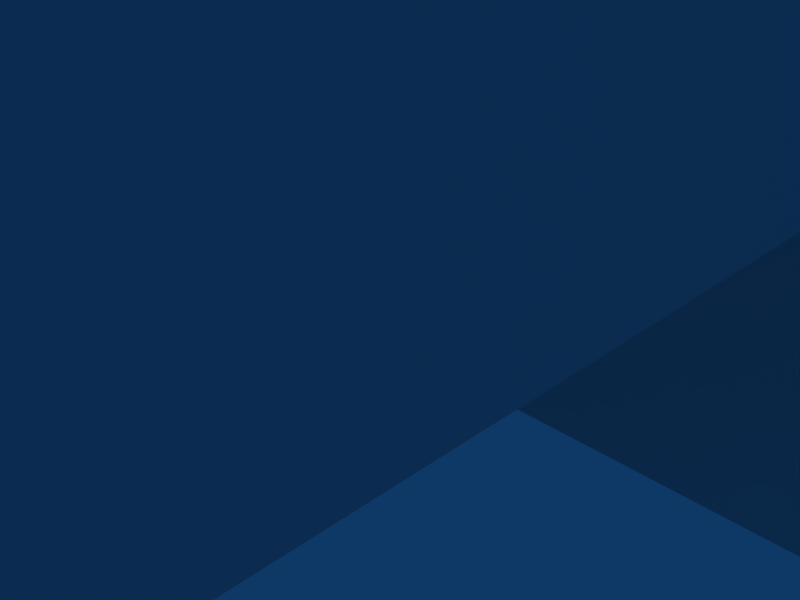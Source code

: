 # Source: vehiclefactory.blend  (saved by Blender 2.46.0; exported with 4.5.12 LTS)
import bpy
from mathutils import Matrix  # noqa: F401  (used for matrix-valued properties, if any)

bpy.ops.wm.read_factory_settings(use_empty=True)
scene = bpy.context.scene
scene.name = 'Scene'

# ---- collections
col_collection_1 = bpy.data.collections.new('Collection 1'); scene.collection.children.link(col_collection_1)

# ---- materials (node trees are filled in below, after node groups)
mat_material = bpy.data.materials.new('Material')
mat_material.alpha_threshold = 0.0
mat_material.roughness = 0.5
mat_material.line_color = (0.0, 0.0, 0.0, 1.0)

# ---- material node trees

# ---- world
world_world = bpy.data.worlds.new('World'); scene.world = world_world
world_world.color = (0.05656, 0.2208, 0.4)
world_world.use_sun_shadow = False
world_world.sun_shadow_jitter_overblur = 0.0
world_world.cycles.sampling_method = 'MANUAL'
world_world.cycles.sample_map_resolution = 256

# ---- cameras
cam_camera = bpy.data.cameras.new('Camera')
cam_camera.passepartout_alpha = 0.2
cam_camera.clip_end = 100.0
cam_camera.lens = 35.0
cam_camera.ortho_scale = 7.314
cam_camera.show_passepartout = False
cam_camera.show_safe_areas = True
cam_camera.dof.focus_distance = 0.0
cam_camera.dof.aperture_fstop = 128.0

# ---- lights
light_spot = bpy.data.lights.new('Spot', 'POINT')
light_spot.transmission_factor = 0.0
light_spot.cutoff_distance = 30.0
light_spot.energy = 100.0
light_spot.shadow_buffer_clip_start = 1.001
light_spot.shadow_soft_size = 1.0
light_spot.shadow_maximum_resolution = 0.006
light_spot.use_absolute_resolution = True
light_spot.cycles.use_multiple_importance_sampling = False

# ---- meshes
me_cube = bpy.data.meshes.new('Cube')
me_cube.from_pydata([(-9.0, -10.0, 0.0), (-10.0, -9.8, 0.0), (-10.0, 3.576e-07, 0.0), (-9.0, -5.364e-07, 5.0), (-9.0, -10.0, 5.0), (-10.0, -10.0, 5.0), (-10.0, 0.0, 5.0), (-6.0, -6.795e-07, 5.0), (-6.0, -10.0, 5.0), (-6.0, -10.0, 2.861e-07), (-10.0, -10.0, 6.0), (-10.0, 0.0, 6.0), (-9.0, -10.0, 6.0), (-9.0, -5.364e-07, 6.0), (-5.0, -10.0, 3.815e-07), (-5.0, -7.272e-07, 5.0), (-5.0, -10.0, 5.0), (-2.0, -8.702e-07, 5.0), (-2.0, -10.0, 5.0), (-2.0, -10.0, 6.676e-07), (-1.0, -10.0, 7.629e-07), (-1.0, -4.411e-07, 7.629e-07), (-1.0, -9.179e-07, 5.0), (-1.0, -10.0, 5.0), (2.0, -10.0, 5.0), (2.0, -1.061e-06, 5.0), (2.0, -10.0, 1.049e-06), (2.0, -5.841e-07, 1.049e-06), (3.0, -10.0, 1.144e-06), (3.0, -6.318e-07, 1.144e-06), (3.0, -1.109e-06, 5.0), (3.0, -10.0, 5.0), (6.0, -1.252e-06, 5.0), (6.0, -10.0, 5.0), (6.0, -10.0, 1.431e-06), (6.0, -7.749e-07, 1.431e-06), (7.0, -9.8, 1.526e-06), (7.0, -0.2, 1.526e-06), (7.0, -0.2, 4.8), (7.0, -9.8, 4.8), (7.0, -1.299e-06, 6.0), (7.0, -10.0, 6.0), (6.0, -10.0, 6.0), (6.0, -1.252e-06, 6.0), (3.0, -1.109e-06, 6.0), (3.0, -10.0, 6.0), (2.0, -10.0, 6.0), (2.0, -1.061e-06, 6.0), (-1.0, -9.179e-07, 6.0), (-1.0, -10.0, 6.0), (-2.0, -10.0, 6.0), (-2.0, -8.702e-07, 6.0), (-5.0, -7.272e-07, 6.0), (-5.0, -10.0, 6.0), (-6.0, -10.0, 6.0), (-6.0, -6.795e-07, 6.0), (-6.0, -10.7, 5.7), (-6.0, -11.0, 5.0), (-5.0, -10.7, 5.7), (-5.0, -11.0, 5.0), (-2.0, -10.7, 5.7), (-2.0, -11.0, 5.0), (-1.0, -10.7, 5.7), (-1.0, -11.0, 5.0), (2.0, -10.7, 5.7), (2.0, -11.0, 5.0), (3.0, -10.7, 5.7), (3.0, -11.0, 5.0), (6.0, -10.7, 5.7), (6.0, -11.0, 5.0), (7.0, -10.7, 5.7), (7.0, -11.0, 5.0), (7.0, -11.0, 1.526e-06), (6.0, -11.0, 1.431e-06), (3.0, -11.0, 1.144e-06), (2.0, -11.0, 1.049e-06), (-1.0, -11.0, 7.629e-07), (-2.0, -11.0, 6.676e-07), (-5.0, -11.0, 3.815e-07), (-6.0, -11.0, 2.861e-07), (-10.0, -10.7, 5.7), (-9.0, -10.7, 5.7), (-9.0, -11.0, 5.0), (-10.0, -11.0, 5.0), (-10.0, -11.0, 0.0), (-9.0, -11.0, 0.0), (3.0, 0.7, 5.7), (2.0, 0.7, 5.7), (2.0, 1.0, 5.0), (3.0, 1.0, 5.0), (6.0, 0.7, 5.7), (7.0, 0.7, 5.7), (6.0, 1.0, 5.0), (7.0, 1.0, 5.0), (7.0, 1.0, 1.574e-06), (6.0, 1.0, 1.478e-06), (3.0, 1.0, 1.192e-06), (2.0, 1.0, 1.097e-06), (-12.0, 1.0, 0.0), (-13.0, 3.0, 0.0), (-13.0, 5.0, 0.0), (-12.0, 7.0, 0.0), (-10.0, 8.0, 0.0), (-1.0, 8.0, 0.0), (1.0, 7.0, 0.0), (2.0, 5.0, 0.0), (2.0, 3.0, 0.0), (1.0, 1.0, 0.0), (1.0, 1.0, 5.0), (-12.0, 1.0, 5.0), (-13.0, 3.0, 5.0), (-13.0, 5.0, 5.0), (-12.0, 7.0, 5.0), (-10.0, 8.0, 5.0), (-1.0, 8.0, 5.0), (1.0, 7.0, 5.0), (2.0, 5.0, 5.0), (2.0, 3.0, 5.0), (-12.0, 1.0, 6.0), (-13.0, 3.0, 6.0), (-13.0, 5.0, 6.0), (-12.0, 7.0, 6.0), (-10.0, 8.0, 6.0), (-1.0, 8.0, 6.0), (1.0, 7.0, 6.0), (2.0, 5.0, 6.0), (2.0, 3.0, 6.0), (1.0, 1.0, 6.0), (-5.05, 0.3429, 7.0), (-5.95, 0.3429, 7.0), (-1.45, 0.3429, 7.0), (-1.45, 7.543, 7.0), (-9.55, 0.3429, 7.0), (-9.55, 7.543, 7.0), (-11.35, 1.243, 7.0), (0.35, 1.243, 7.0), (1.25, 3.043, 7.0), (1.25, 4.843, 7.0), (0.35, 6.643, 7.0), (-11.35, 6.643, 7.0), (-12.25, 4.843, 7.0), (-12.25, 3.043, 7.0), (-9.0, -5.364e-07, 6.0), (-5.14, 0.96, 8.0), (-2.26, 0.96, 8.0), (-5.86, 0.96, 8.0), (-8.74, 0.96, 8.0), (-2.26, 6.72, 8.0), (-8.74, 6.72, 8.0), (-10.18, 1.68, 8.0), (-10.9, 3.12, 8.0), (-10.9, 4.56, 8.0), (-10.18, 6.0, 8.0), (-0.82, 6.0, 8.0), (-0.1, 4.56, 8.0), (-0.1, 3.12, 8.0), (-0.82, 1.68, 8.0), (-5.86, 0.96, 9.0), (-5.14, 0.96, 9.0), (-8.74, 0.96, 9.0), (-10.18, 1.68, 9.0), (-0.82, 1.68, 9.0), (-2.26, 0.96, 9.0), (-0.1, 3.12, 9.0), (-0.1, 4.56, 9.0), (-0.82, 6.0, 9.0), (-2.26, 6.72, 9.0), (-8.74, 6.72, 9.0), (-10.18, 6.0, 9.0), (-10.9, 4.56, 9.0), (-10.9, 3.12, 9.0), (-5.14, 0.96, 10.5), (-2.26, 0.96, 10.5), (-8.74, 0.96, 10.5), (-5.86, 0.96, 10.5), (-2.26, 6.72, 10.5), (-8.74, 6.72, 10.5), (-10.9, 3.12, 10.5), (-10.18, 1.68, 10.5), (-10.9, 4.56, 10.5), (-10.18, 6.0, 10.5), (-0.82, 6.0, 10.5), (-0.1, 4.56, 10.5), (-0.1, 3.12, 10.5), (-0.82, 1.68, 10.5), (-5.032, 0.2194, 9.955), (-5.968, 0.2194, 9.955), (-11.58, 1.155, 9.955), (-9.712, 0.2194, 9.955), (0.584, 1.155, 9.955), (-1.288, 0.2194, 9.955), (1.52, 3.027, 9.955), (1.52, 4.899, 9.955), (0.584, 6.771, 9.955), (-1.288, 7.707, 9.955), (-11.58, 6.771, 9.955), (-9.712, 7.707, 9.955), (-12.52, 4.899, 9.955), (-12.52, 3.027, 9.955), (-5.032, 0.2194, 9.045), (-1.288, 0.2194, 9.045), (-9.712, 0.2194, 9.045), (-5.968, 0.2194, 9.045), (-1.288, 7.707, 9.045), (-9.712, 7.707, 9.045), (-12.52, 3.027, 9.045), (-11.58, 1.155, 9.045), (-12.52, 4.899, 9.045), (-11.58, 6.771, 9.045), (0.584, 6.771, 9.045), (1.52, 4.899, 9.045), (1.52, 3.027, 9.045), (0.584, 1.155, 9.045), (-11.6, -9.8, -0.03333), (-13.2, -11.4, -0.03333), (-14.8, -11.4, -0.03333), (-16.4, -9.8, -0.03333), (-16.4, -8.2, -0.03333), (-14.8, -6.6, -0.03333), (-13.2, -6.6, -0.03333), (-11.6, -8.2, -0.03333), (-10.0, -8.2, 0.0), (-10.0, -1.2, 0.0), (-11.6, -1.2, -0.03333), (-13.2, 0.4, -0.03333), (-14.8, 0.4, -0.03333), (-16.4, -1.2, -0.03333), (-16.4, -2.8, -0.03333), (-14.8, -4.4, -0.03333), (-13.2, -4.4, -0.03333), (-11.6, -2.8, -0.03333), (-10.0, -2.8, 0.0), (-11.6, -9.8, 1.567), (-13.2, -11.4, 1.567), (-14.8, -11.4, 1.567), (-16.4, -9.8, 1.567), (-16.4, -8.2, 1.567), (-14.8, -6.6, 1.567), (-13.2, -6.6, 1.567), (-11.6, -8.2, 1.567), (-10.0, -8.2, 1.6), (-11.6, -1.2, 1.567), (-10.0, -1.2, 1.6), (-13.2, 0.4, 1.567), (-14.8, 0.4, 1.567), (-16.4, -1.2, 1.567), (-16.4, -2.8, 1.567), (-14.8, -4.4, 1.567), (-13.2, -4.4, 1.567), (-11.6, -2.8, 1.567), (-10.0, -2.8, 1.6), (-10.0, -9.8, 1.6), (-11.6, -1.2, 3.967), (-11.6, -2.8, 3.967), (-11.6, -9.8, 3.967), (-11.6, -8.2, 3.967), (-13.2, -4.4, 3.967), (-14.8, -4.4, 3.967), (-16.4, -2.8, 3.967), (-16.4, -1.2, 3.967), (-14.8, 0.4, 3.967), (-13.2, 0.4, 3.967), (-13.2, -6.6, 3.967), (-14.8, -6.6, 3.967), (-16.4, -8.2, 3.967), (-16.4, -9.8, 3.967), (-14.8, -11.4, 3.967), (-13.2, -11.4, 3.967), (-13.28, -11.16, 4.767), (-11.84, -9.72, 4.767), (-14.72, -11.16, 4.767), (-16.16, -9.72, 4.767), (-16.16, -8.28, 4.767), (-14.72, -6.84, 4.767), (-13.28, -6.84, 4.767), (-11.84, -8.28, 4.767), (-11.84, -1.28, 4.767), (-13.28, 0.16, 4.767), (-14.72, 0.16, 4.767), (-16.16, -1.28, 4.767), (-16.16, -2.72, 4.767), (-14.72, -4.16, 4.767), (-13.28, -4.16, 4.767), (-11.84, -2.72, 4.767), (-12.92, -1.64, 4.767), (-12.92, -2.36, 4.767), (-13.64, -3.08, 4.767), (-14.36, -3.08, 4.767), (-15.08, -2.36, 4.767), (-15.08, -1.64, 4.767), (-14.36, -0.92, 4.767), (-13.64, -0.92, 4.767), (-13.64, -0.92, 5.567), (-12.92, -1.64, 5.567), (-14.36, -0.92, 5.567), (-15.08, -1.64, 5.567), (-15.08, -2.36, 5.567), (-14.36, -3.08, 5.567), (-13.64, -3.08, 5.567), (-12.92, -2.36, 5.567), (-12.92, -9.36, 4.767), (-12.92, -8.64, 4.767), (-13.64, -7.92, 4.767), (-14.36, -7.92, 4.767), (-15.08, -8.64, 4.767), (-15.08, -9.36, 4.767), (-14.36, -10.08, 4.767), (-13.64, -10.08, 4.767), (-12.92, -9.36, 5.567), (-13.64, -10.08, 5.567), (-14.36, -10.08, 5.567), (-15.08, -9.36, 5.567), (-15.08, -8.64, 5.567), (-14.36, -7.92, 5.567), (-13.64, -7.92, 5.567), (-12.92, -8.64, 5.567), (-9.0, -0.2, 1.526e-06), (-9.0, -0.2, 4.8), (-9.0, -9.8, 1.526e-06), (-9.0, -9.8, 4.8), (8.0, -16.0, 1.526e-06), (8.0, -16.0, 5.0), (8.0, -15.7, 5.7), (8.0, -15.0, 6.0), (8.0, -14.8, 4.8), (8.0, -14.8, 1.526e-06), (9.0, -14.8, 1.526e-06), (9.0, -14.8, 4.8), (9.0, -15.0, 6.0), (9.0, -15.7, 5.7), (9.0, -16.0, 5.0), (9.0, -16.0, 1.526e-06), (8.0, -10.0, 6.0), (9.0, -10.0, 6.0), (9.0, -10.0, 4.8), (9.0, -10.0, 1.526e-06), (8.0, -10.0, 1.526e-06), (8.0, -10.0, 4.8), (9.0, 6.0, 1.669e-06), (9.0, 6.0, 5.0), (9.0, 5.7, 5.7), (9.0, 5.0, 6.0), (9.0, 4.8, 4.8), (9.0, 4.8, 1.431e-06), (8.0, 4.8, 1.431e-06), (8.0, 4.8, 4.8), (8.0, 5.0, 6.0), (8.0, 5.7, 5.7), (8.0, 6.0, 5.0), (8.0, 6.0, 1.669e-06), (8.0, -1.192e-06, 4.8), (8.0, -1.192e-06, 6.0), (9.0, -1.192e-06, 6.0), (8.0, -7.153e-07, 1.431e-06), (9.0, -7.153e-07, 1.431e-06), (9.0, -1.192e-06, 4.8), (5.0, -13.0, 1.907e-06), (5.2, -13.2, 1.907e-06), (5.2, -13.4, 1.907e-06), (5.0, -13.6, 1.907e-06), (4.8, -13.6, 1.907e-06), (4.6, -13.4, 1.907e-06), (4.6, -13.2, 1.907e-06), (4.8, -13.0, 1.907e-06), (5.2, -13.2, 1.0), (5.0, -13.0, 1.0), (5.2, -13.4, 1.0), (5.0, -13.6, 1.0), (4.8, -13.6, 1.0), (4.6, -13.4, 1.0), (4.6, -13.2, 1.0), (4.8, -13.0, 1.0), (4.871, -13.0, 1.571), (5.012, -13.2, 1.712), (5.012, -13.4, 1.712), (4.871, -13.6, 1.571), (4.729, -13.6, 1.429), (4.588, -13.4, 1.288), (4.588, -13.2, 1.288), (4.729, -13.0, 1.429), (4.3, -13.0, 2.1), (4.3, -13.2, 2.3), (4.3, -13.4, 2.3), (4.3, -13.6, 2.1), (4.3, -13.6, 1.9), (4.3, -13.4, 1.7), (4.3, -13.2, 1.7), (4.3, -13.0, 1.9), (-1.7, -13.0, 2.1), (-1.7, -13.2, 2.3), (-1.7, -13.4, 2.3), (-1.7, -13.6, 2.1), (-1.7, -13.6, 1.9), (-1.7, -13.4, 1.7), (-1.7, -13.2, 1.7), (-1.7, -13.0, 1.9), (-3.75, -12.55, 0.0), (-3.25, -12.55, 0.0), (-2.75, -13.05, 0.0), (-2.75, -13.55, 0.0), (-3.25, -14.05, 0.0), (-3.75, -14.05, 0.0), (-4.25, -13.55, 0.0), (-4.25, -13.05, 0.0), (-3.75, -12.55, 8.0), (-3.25, -12.55, 8.0), (-2.75, -13.05, 8.0), (-2.75, -13.55, 8.0), (-3.25, -14.05, 8.0), (-3.75, -14.05, 8.0), (-4.25, -13.55, 8.0), (-4.25, -13.05, 8.0), (-3.725, -12.62, 8.5), (-3.275, -12.62, 8.5), (-2.825, -13.07, 8.5), (-2.825, -13.53, 8.5), (-3.275, -13.98, 8.5), (-3.725, -13.98, 8.5), (-4.175, -13.53, 8.5), (-4.175, -13.07, 8.5), (-3.297, -12.69, 9.5), (-3.703, -12.69, 9.5), (-2.892, -13.1, 9.5), (-2.892, -13.5, 9.5), (-3.297, -13.91, 9.5), (-3.703, -13.91, 9.5), (-4.108, -13.5, 9.5), (-4.108, -13.1, 9.5), (-3.662, -12.81, 12.5), (-3.338, -12.81, 12.5), (-3.014, -13.14, 12.5), (-3.014, -13.46, 12.5), (-3.338, -13.79, 12.5), (-3.662, -13.79, 12.5), (-3.986, -13.46, 12.5), (-3.986, -13.14, 12.5), (9.25, -2.704, 3.661), (9.75, -2.704, 3.661), (9.75, -2.204, 3.661), (9.25, -2.204, 3.661), (9.25, -2.204, 4.161), (9.25, -2.704, 4.161), (9.75, -2.204, 4.161), (9.75, -2.704, 4.161), (9.75, -2.057, 4.288), (9.25, -2.057, 4.288), (9.75, -1.65, 3.934), (9.25, -1.65, 3.934), (9.75, -1.327, 4.665), (9.25, -1.327, 4.665), (9.25, -1.827, 4.665), (9.75, -1.827, 4.665), (9.3, -3.204, 4.111), (9.7, -3.204, 4.111), (9.7, -3.204, 3.711), (9.3, -3.204, 3.711), (9.4, -3.704, 3.811), (9.6, -3.704, 3.811), (9.4, -3.704, 4.011), (9.6, -3.704, 4.011), (9.4, -4.704, 4.011), (9.6, -4.704, 4.011), (9.6, -4.704, 3.811), (9.4, -4.704, 3.811), (-3.78, -11.44, 6.4), (-3.58, -11.44, 6.2), (-3.38, -11.44, 6.2), (-3.18, -11.44, 6.4), (-3.18, -11.44, 6.6), (-3.38, -11.44, 6.8), (-3.58, -11.44, 6.8), (-3.78, -11.44, 6.6), (-3.78, -5.44, 6.4), (-3.58, -5.44, 6.2), (-3.38, -5.44, 6.2), (-3.18, -5.44, 6.4), (-3.18, -5.44, 6.6), (-3.38, -5.44, 6.8), (-3.58, -5.44, 6.8), (-3.78, -5.44, 6.6), (-3.78, -5.011, 5.929), (-3.58, -5.152, 5.788), (-3.38, -5.152, 5.788), (-3.18, -5.011, 5.929), (-3.18, -4.869, 6.071), (-3.38, -4.728, 6.212), (-3.58, -4.728, 6.212), (-3.78, -4.869, 6.071), (-3.78, -4.94, 5.5), (-3.58, -5.14, 5.5), (-3.38, -5.14, 5.5), (-3.18, -4.94, 5.5), (-3.18, -4.74, 5.5), (-3.38, -4.54, 5.5), (-3.78, -4.74, 5.5), (-3.58, -4.54, 5.5), (-3.78, -4.94, 5.0), (-3.58, -5.14, 5.0), (-3.38, -5.14, 5.0), (-3.18, -4.94, 5.0), (-3.18, -4.74, 5.0), (-3.38, -4.54, 5.0), (-3.58, -4.54, 5.0), (-3.78, -4.74, 5.0), (8.4, -4.704, 3.811), (8.6, -4.704, 3.811), (8.6, -4.704, 4.011), (8.4, -4.704, 4.011), (8.6, -3.704, 4.011), (8.4, -3.704, 4.011), (8.6, -3.704, 3.811), (8.4, -3.704, 3.811), (8.3, -3.204, 3.711), (8.7, -3.204, 3.711), (8.7, -3.204, 4.111), (8.3, -3.204, 4.111), (8.75, -1.827, 4.665), (8.25, -1.827, 4.665), (8.25, -1.327, 4.665), (8.75, -1.327, 4.665), (8.25, -1.65, 3.934), (8.75, -1.65, 3.934), (8.25, -2.057, 4.288), (8.75, -2.057, 4.288), (8.75, -2.704, 4.161), (8.75, -2.204, 4.161), (8.25, -2.704, 4.161), (8.25, -2.204, 4.161), (8.25, -2.204, 3.661), (8.75, -2.204, 3.661), (8.75, -2.704, 3.661), (8.25, -2.704, 3.661), (10.25, -2.704, 3.661), (10.75, -2.704, 3.661), (10.75, -2.204, 3.661), (10.25, -2.204, 3.661), (10.25, -2.204, 4.161), (10.25, -2.704, 4.161), (10.75, -2.204, 4.161), (10.75, -2.704, 4.161), (10.75, -2.057, 4.288), (10.25, -2.057, 4.288), (10.75, -1.65, 3.934), (10.25, -1.65, 3.934), (10.75, -1.327, 4.665), (10.25, -1.327, 4.665), (10.25, -1.827, 4.665), (10.75, -1.827, 4.665), (10.3, -3.204, 4.111), (10.7, -3.204, 4.111), (10.7, -3.204, 3.711), (10.3, -3.204, 3.711), (10.4, -3.704, 3.811), (10.6, -3.704, 3.811), (10.4, -3.704, 4.011), (10.6, -3.704, 4.011), (10.4, -4.704, 4.011), (10.6, -4.704, 4.011), (10.6, -4.704, 3.811), (10.4, -4.704, 3.811)], [(13, 142)], [(3, 4, 8, 7), (4, 0, 9, 8), (4, 3, 13, 12), (13, 11, 10, 12), (15, 16, 18, 17), (16, 14, 19, 18), (22, 23, 24, 25), (23, 20, 26, 24), (21, 22, 25, 27), (30, 31, 33, 32), (31, 28, 34, 33), (29, 30, 32, 35), (39, 38, 40, 41), (32, 33, 42, 43), (43, 42, 41, 40), (31, 30, 44, 45), (25, 24, 46, 47), (47, 46, 45, 44), (23, 22, 48, 49), (17, 18, 50, 51), (51, 50, 49, 48), (54, 8, 57, 56), (53, 54, 56, 58), (16, 53, 58, 59), (50, 18, 61, 60), (49, 50, 60, 62), (23, 49, 62, 63), (46, 24, 65, 64), (45, 46, 64, 66), (31, 45, 66, 67), (42, 33, 69, 68), (41, 42, 68, 70), (39, 41, 70, 71), (36, 39, 71, 72), (33, 34, 73, 69), (28, 31, 67, 74), (24, 26, 75, 65), (20, 23, 63, 76), (18, 19, 77, 61), (14, 16, 59, 78), (12, 10, 80, 81), (4, 12, 81, 82), (10, 5, 83, 80), (8, 9, 79, 57), (0, 4, 82, 85), (57, 59, 58, 56), (61, 63, 62, 60), (65, 67, 66, 64), (69, 71, 70, 68), (69, 73, 72, 71), (65, 75, 74, 67), (61, 77, 76, 63), (57, 79, 78, 59), (83, 82, 81, 80), (85, 82, 83, 84), (47, 44, 86, 87), (25, 47, 87, 88), (44, 30, 89, 86), (43, 40, 91, 90), (32, 43, 90, 92), (40, 38, 93, 91), (38, 37, 94, 93), (35, 32, 92, 95), (30, 29, 96, 89), (27, 25, 88, 97), (89, 88, 87, 86), (93, 92, 90, 91), (95, 92, 93, 94), (97, 88, 89, 96), (21, 107, 108, 22), (99, 98, 109, 110), (100, 99, 110, 111), (101, 100, 111, 112), (102, 101, 112, 113), (103, 102, 113, 114), (104, 103, 114, 115), (105, 104, 115, 116), (106, 105, 116, 117), (106, 117, 108, 107), (2, 6, 109, 98), (110, 109, 118, 119), (111, 110, 119, 120), (112, 111, 120, 121), (113, 112, 121, 122), (114, 113, 122, 123), (115, 114, 123, 124), (116, 115, 124, 125), (117, 116, 125, 126), (108, 117, 126, 127), (22, 108, 127, 48), (15, 17, 51, 52), (3, 7, 55, 13), (6, 11, 118, 109), (55, 52, 128, 129), (118, 11, 132, 134), (48, 127, 135, 130), (127, 126, 136, 135), (126, 125, 137, 136), (125, 124, 138, 137), (124, 123, 131, 138), (122, 121, 139, 133), (121, 120, 140, 139), (120, 119, 141, 140), (119, 118, 134, 141), (122, 133, 131, 123), (51, 128, 52), (13, 55, 129), (11, 13, 129, 132), (48, 130, 128, 51), (128, 130, 144, 143), (132, 129, 145, 146), (131, 133, 148, 147), (141, 134, 149, 150), (140, 141, 150, 151), (139, 140, 151, 152), (133, 139, 152, 148), (138, 131, 147, 153), (137, 138, 153, 154), (136, 137, 154, 155), (135, 136, 155, 156), (130, 135, 156, 144), (134, 132, 146, 149), (129, 128, 143, 145), (145, 143, 158, 157), (149, 146, 159, 160), (144, 156, 161, 162), (156, 155, 163, 161), (155, 154, 164, 163), (154, 153, 165, 164), (153, 147, 166, 165), (148, 152, 168, 167), (152, 151, 169, 168), (151, 150, 170, 169), (150, 149, 160, 170), (147, 148, 167, 166), (146, 145, 157, 159), (143, 144, 162, 158), (171, 172, 175), (174, 176, 173), (171, 175, 176, 174), (178, 180, 179, 177), (173, 176, 180, 178), (181, 184, 183, 182), (172, 184, 181, 175), (171, 174, 186, 185), (173, 178, 187, 188), (184, 172, 190, 189), (183, 184, 189, 191), (182, 183, 191, 192), (181, 182, 192, 193), (175, 181, 193, 194), (180, 176, 196, 195), (179, 180, 195, 197), (177, 179, 197, 198), (178, 177, 198, 187), (176, 175, 194, 196), (174, 173, 188, 186), (172, 171, 185, 190), (158, 162, 200, 199), (159, 157, 202, 201), (166, 167, 204, 203), (170, 160, 206, 205), (169, 170, 205, 207), (168, 169, 207, 208), (167, 168, 208, 204), (165, 166, 203, 209), (164, 165, 209, 210), (163, 164, 210, 211), (161, 163, 211, 212), (162, 161, 212, 200), (160, 159, 201, 206), (157, 158, 199, 202), (202, 199, 185, 186), (206, 201, 188, 187), (200, 212, 189, 190), (212, 211, 191, 189), (211, 210, 192, 191), (210, 209, 193, 192), (209, 203, 194, 193), (204, 208, 195, 196), (208, 207, 197, 195), (207, 205, 198, 197), (205, 206, 187, 198), (203, 204, 196, 194), (201, 202, 186, 188), (199, 200, 190, 185), (15, 52, 53, 16), (52, 55, 54, 53), (7, 8, 54, 55), (214, 213, 232, 233), (215, 214, 233, 234), (216, 215, 234, 235), (217, 216, 235, 236), (218, 217, 236, 237), (219, 218, 237, 238), (220, 219, 238, 239), (220, 239, 240, 221), (222, 223, 241, 242), (223, 224, 243, 241), (224, 225, 244, 243), (225, 226, 245, 244), (226, 227, 246, 245), (227, 228, 247, 246), (228, 229, 248, 247), (229, 230, 249, 248), (230, 231, 250, 249), (231, 221, 240, 250), (5, 251, 84, 83), (1, 84, 251), (1, 251, 232, 213), (232, 251, 240, 239), (241, 249, 250, 242), (5, 240, 251), (5, 10, 11, 6), (5, 6, 250, 240), (6, 242, 250), (2, 222, 242, 6), (249, 241, 252, 253), (232, 239, 255, 254), (248, 249, 253, 256), (247, 248, 256, 257), (246, 247, 257, 258), (245, 246, 258, 259), (244, 245, 259, 260), (243, 244, 260, 261), (241, 243, 261, 252), (239, 238, 262, 255), (238, 237, 263, 262), (237, 236, 264, 263), (236, 235, 265, 264), (235, 234, 266, 265), (234, 233, 267, 266), (233, 232, 254, 267), (267, 254, 269, 268), (266, 267, 268, 270), (265, 266, 270, 271), (264, 265, 271, 272), (263, 264, 272, 273), (262, 263, 273, 274), (255, 262, 274, 275), (252, 261, 277, 276), (261, 260, 278, 277), (260, 259, 279, 278), (259, 258, 280, 279), (258, 257, 281, 280), (257, 256, 282, 281), (256, 253, 283, 282), (254, 255, 275, 269), (253, 252, 276, 283), (283, 276, 284, 285), (282, 283, 285, 286), (281, 282, 286, 287), (280, 281, 287, 288), (279, 280, 288, 289), (278, 279, 289, 290), (277, 278, 290, 291), (276, 277, 291, 284), (284, 291, 292, 293), (291, 290, 294, 292), (290, 289, 295, 294), (289, 288, 296, 295), (288, 287, 297, 296), (287, 286, 298, 297), (286, 285, 299, 298), (285, 284, 293, 299), (293, 292, 294, 295), (293, 295, 296, 299), (296, 297, 298, 299), (269, 275, 301, 300), (275, 274, 302, 301), (274, 273, 303, 302), (273, 272, 304, 303), (272, 271, 305, 304), (271, 270, 306, 305), (270, 268, 307, 306), (268, 269, 300, 307), (307, 300, 308, 309), (306, 307, 309, 310), (305, 306, 310, 311), (304, 305, 311, 312), (303, 304, 312, 313), (302, 303, 313, 314), (301, 302, 314, 315), (300, 301, 315, 308), (312, 315, 314, 313), (308, 315, 312, 311), (308, 311, 310, 309), (37, 38, 317, 316), (39, 36, 318, 319), (38, 39, 319, 317), (316, 317, 319, 318), (325, 320, 321, 324), (324, 321, 322, 323), (322, 329, 328, 323), (321, 330, 329, 322), (320, 331, 330, 321), (330, 327, 328, 329), (331, 326, 327, 330), (328, 333, 332, 323), (327, 334, 333, 328), (326, 335, 334, 327), (324, 337, 336, 325), (323, 332, 337, 324), (332, 333, 334, 337), (337, 334, 335, 336), (342, 343, 338, 339), (341, 342, 339, 340), (341, 340, 347, 346), (340, 339, 348, 347), (339, 338, 349, 348), (347, 348, 345, 346), (348, 349, 344, 345), (346, 345, 350, 351), (341, 346, 351, 352), (345, 344, 353, 350), (343, 342, 355, 354), (342, 341, 352, 355), (355, 352, 351, 350), (354, 355, 350, 353), (357, 356, 365, 364), (358, 357, 364, 366), (359, 358, 366, 367), (360, 359, 367, 368), (361, 360, 368, 369), (362, 361, 369, 370), (363, 362, 370, 371), (363, 371, 365, 356), (364, 365, 372, 373), (366, 364, 373, 374), (367, 366, 374, 375), (368, 367, 375, 376), (369, 368, 376, 377), (370, 369, 377, 378), (371, 370, 378, 379), (371, 379, 372, 365), (373, 372, 380, 381), (374, 373, 381, 382), (375, 374, 382, 383), (376, 375, 383, 384), (377, 376, 384, 385), (378, 377, 385, 386), (379, 378, 386, 387), (379, 387, 380, 372), (381, 380, 388, 389), (382, 381, 389, 390), (383, 382, 390, 391), (384, 383, 391, 392), (385, 384, 392, 393), (386, 385, 393, 394), (387, 386, 394, 395), (387, 395, 388, 380), (396, 404, 405, 397), (398, 397, 405, 406), (399, 398, 406, 407), (399, 407, 408, 400), (400, 408, 409, 401), (402, 401, 409, 410), (402, 410, 411, 403), (396, 403, 411, 404), (404, 412, 413, 405), (406, 405, 413, 414), (407, 406, 414, 415), (407, 415, 416, 408), (408, 416, 417, 409), (410, 409, 417, 418), (410, 418, 419, 411), (404, 411, 419, 412), (412, 421, 420, 413), (414, 413, 420, 422), (415, 414, 422, 423), (415, 423, 424, 416), (416, 424, 425, 417), (418, 417, 425, 426), (418, 426, 427, 419), (412, 419, 427, 421), (421, 428, 429, 420), (422, 420, 429, 430), (423, 422, 430, 431), (423, 431, 432, 424), (424, 432, 433, 425), (426, 425, 433, 434), (426, 434, 435, 427), (421, 427, 435, 428), (428, 435, 434, 433), (428, 433, 432, 429), (429, 432, 431, 430), (436, 439, 438, 437), (436, 441, 440, 439), (438, 442, 443, 437), (440, 441, 443, 442), (442, 444, 445, 440), (438, 446, 444, 442), (440, 445, 447, 439), (439, 447, 446, 438), (447, 449, 448, 446), (445, 450, 449, 447), (446, 448, 451, 444), (444, 451, 450, 445), (449, 450, 451, 448), (441, 452, 453, 443), (443, 453, 454, 437), (436, 455, 452, 441), (437, 454, 455, 436), (454, 457, 456, 455), (455, 456, 458, 452), (453, 459, 457, 454), (452, 458, 459, 453), (458, 460, 461, 459), (459, 461, 462, 457), (456, 463, 460, 458), (457, 462, 463, 456), (462, 461, 460, 463), (472, 464, 471, 479), (472, 473, 465, 464), (473, 474, 466, 465), (474, 475, 467, 466), (475, 476, 468, 467), (476, 477, 469, 468), (477, 478, 470, 469), (478, 479, 471, 470), (480, 472, 479, 487), (480, 481, 473, 472), (481, 482, 474, 473), (482, 483, 475, 474), (483, 484, 476, 475), (484, 485, 477, 476), (485, 486, 478, 477), (486, 487, 479, 478), (488, 480, 487, 494), (488, 489, 481, 480), (489, 490, 482, 481), (490, 491, 483, 482), (491, 492, 484, 483), (492, 493, 485, 484), (493, 495, 486, 485), (495, 494, 487, 486), (496, 488, 494, 503), (496, 497, 489, 488), (497, 498, 490, 489), (498, 499, 491, 490), (499, 500, 492, 491), (500, 501, 493, 492), (501, 502, 495, 493), (502, 503, 494, 495), (505, 506, 507, 504), (510, 505, 504, 511), (511, 504, 507, 509), (508, 506, 505, 510), (509, 507, 506, 508), (515, 509, 508, 514), (514, 508, 510, 513), (512, 511, 509, 515), (513, 510, 511, 512), (530, 513, 512, 531), (531, 512, 515, 526), (524, 514, 513, 530), (526, 515, 514, 524), (518, 517, 516, 519), (523, 516, 517, 522), (521, 519, 516, 523), (522, 517, 518, 520), (520, 518, 519, 521), (528, 520, 521, 529), (527, 522, 520, 528), (529, 521, 523, 525), (525, 523, 522, 527), (527, 526, 524, 525), (529, 525, 524, 530), (531, 526, 527, 528), (531, 528, 529, 530), (532, 535, 534, 533), (532, 537, 536, 535), (534, 538, 539, 533), (536, 537, 539, 538), (538, 540, 541, 536), (534, 542, 540, 538), (536, 541, 543, 535), (535, 543, 542, 534), (543, 545, 544, 542), (541, 546, 545, 543), (542, 544, 547, 540), (540, 547, 546, 541), (545, 546, 547, 544), (537, 548, 549, 539), (539, 549, 550, 533), (532, 551, 548, 537), (533, 550, 551, 532), (550, 553, 552, 551), (551, 552, 554, 548), (549, 555, 553, 550), (548, 554, 555, 549), (554, 556, 557, 555), (555, 557, 558, 553), (552, 559, 556, 554), (553, 558, 559, 552), (558, 557, 556, 559)])
me_cube.polygons.foreach_set('use_smooth', [0, 0, 0, 0, 0, 0, 0, 0, 0, 0, 0, 0, 0, 0, 0, 0, 0, 0, 0, 0, 0, 0, 0, 0, 0, 0, 0, 0, 0, 0, 0, 0, 0, 0, 0, 0, 0, 0, 0, 0, 0, 0, 0, 0, 0, 0, 0, 0, 0, 0, 0, 0, 0, 0, 0, 0, 0, 0, 0, 0, 0, 0, 0, 0, 0, 0, 0, 0, 0, 0, 0, 0, 0, 0, 0, 0, 0, 0, 0, 0, 0, 0, 0, 0, 0, 0, 0, 0, 0, 0, 0, 0, 0, 0, 0, 0, 0, 0, 0, 0, 0, 0, 0, 0, 0, 0, 0, 0, 0, 0, 0, 0, 0, 0, 0, 0, 0, 0, 0, 0, 0, 0, 0, 0, 0, 0, 0, 0, 0, 0, 0, 0, 0, 0, 0, 0, 0, 0, 0, 0, 0, 0, 0, 0, 0, 0, 0, 0, 0, 0, 0, 0, 0, 0, 0, 0, 0, 0, 0, 0, 0, 0, 0, 0, 0, 0, 0, 0, 0, 0, 0, 0, 0, 0, 0, 0, 0, 0, 0, 0, 0, 0, 0, 0, 0, 0, 0, 0, 0, 0, 0, 0, 0, 0, 0, 0, 0, 0, 0, 0, 0, 0, 0, 0, 0, 0, 0, 0, 0, 0, 0, 0, 0, 0, 0, 0, 0, 0, 0, 0, 0, 0, 0, 0, 0, 0, 0, 0, 0, 0, 0, 0, 0, 0, 0, 0, 0, 0, 0, 0, 0, 0, 0, 0, 0, 0, 0, 0, 0, 0, 0, 0, 0, 0, 0, 0, 0, 0, 0, 0, 0, 0, 0, 0, 0, 0, 0, 0, 0, 0, 0, 0, 0, 0, 0, 0, 0, 0, 0, 0, 0, 0, 0, 0, 0, 0, 0, 0, 0, 0, 0, 0, 0, 0, 0, 0, 0, 0, 0, 0, 0, 0, 0, 0, 0, 0, 0, 0, 0, 0, 0, 0, 0, 0, 0, 0, 0, 0, 0, 0, 0, 0, 0, 0, 0, 0, 0, 0, 0, 0, 0, 0, 0, 0, 0, 0, 0, 0, 0, 0, 0, 0, 0, 0, 0, 0, 0, 0, 0, 0, 0, 0, 0, 0, 0, 0, 0, 0, 0, 0, 0, 0, 0, 0, 0, 0, 0, 0, 0, 0, 0, 0, 0, 0, 0, 0, 0, 0, 0, 0, 0, 0, 0, 0, 0, 0, 1, 1, 1, 1, 1, 1, 1, 1, 1, 1, 1, 1, 1, 1, 1, 1, 1, 1, 1, 1, 1, 1, 1, 1, 1, 1, 0, 0, 0, 0, 0, 0, 0, 0, 0, 0, 0, 0, 0, 0, 0, 0, 0, 0, 0, 0, 0, 0, 0, 0, 0, 0, 0, 0, 0, 0, 0, 0, 1, 1, 1, 1, 1, 1, 1, 1, 1, 1, 1, 1, 1, 1, 1, 1, 1, 1, 1, 1, 1, 1, 1, 1, 1, 1, 1, 1, 1, 1, 1, 1, 1, 1, 1, 1, 1, 1, 1, 1, 1, 1, 1, 1, 1, 1, 1, 1, 1, 1, 1, 1])
_uv = me_cube.uv_layers.new(name='UVTex')
_uv.uv.foreach_set('vector', [0.4448, 0.9042, 0.2421, 0.9042, 0.2421, 0.8433, 0.4448, 0.8433, 0.2421, 0.9042, 0.1407, 0.9042, 0.1407, 0.8433, 0.2421, 0.8433, 0.3044, 0.909, 0.5137, 0.9098, 0.5138, 0.9394, 0.3034, 0.9409, 0.5138, 0.9394, 0.5141, 0.9672, 0.3034, 0.9686, 0.3034, 0.9409, 0.445, 0.9042, 0.2422, 0.9042, 0.2422, 0.8434, 0.445, 0.8434, 0.2422, 0.9042, 0.1409, 0.9042, 0.1409, 0.8434, 0.2422, 0.8434, 0.7962, 0.9947, 0.645, 0.9947, 0.645, 0.9493, 0.7962, 0.9493, 0.645, 0.9947, 0.5695, 0.9947, 0.5695, 0.9493, 0.645, 0.9493, 0.8717, 0.9947, 0.7962, 0.9947, 0.7962, 0.9493, 0.8717, 0.9493, 0.7962, 0.9946, 0.6451, 0.9946, 0.6451, 0.9493, 0.7962, 0.9493, 0.6451, 0.9946, 0.5696, 0.9945, 0.5695, 0.9493, 0.6451, 0.9493, 0.8717, 0.9945, 0.7962, 0.9946, 0.7962, 0.9493, 0.8718, 0.9494, 0.2836, 0.759, 0.4776, 0.7561, 0.4778, 0.7822, 0.2838, 0.7849, 0.4775, 0.8322, 0.2837, 0.8358, 0.2838, 0.8104, 0.4777, 0.807, 0.4777, 0.807, 0.2838, 0.8104, 0.2838, 0.7849, 0.4778, 0.7822, 0.2838, 0.7591, 0.4777, 0.7559, 0.4778, 0.7821, 0.2838, 0.7846, 0.4777, 0.8323, 0.2838, 0.8355, 0.2838, 0.81, 0.4777, 0.8068, 0.4777, 0.8068, 0.2838, 0.81, 0.2838, 0.7846, 0.4778, 0.7821, 0.3032, 0.9089, 0.5136, 0.9098, 0.5138, 0.9393, 0.3032, 0.9409, 0.5138, 0.9962, 0.3032, 0.9962, 0.3032, 0.9685, 0.5142, 0.9667, 0.5142, 0.9667, 0.3032, 0.9685, 0.3032, 0.9409, 0.5138, 0.9393, 0.3039, 0.9685, 0.2857, 0.9901, 0.2662, 0.9686, 0.2857, 0.9653, 0.3039, 0.9409, 0.3039, 0.9685, 0.2857, 0.9653, 0.2843, 0.9442, 0.2844, 0.9195, 0.3039, 0.9409, 0.2843, 0.9442, 0.2662, 0.941, 0.3032, 0.9685, 0.285, 0.9901, 0.2655, 0.9686, 0.2851, 0.9653, 0.3032, 0.9409, 0.3032, 0.9685, 0.2851, 0.9653, 0.2837, 0.9442, 0.2837, 0.9195, 0.3032, 0.9409, 0.2837, 0.9442, 0.2655, 0.941, 0.2838, 0.81, 0.267, 0.8299, 0.249, 0.8101, 0.267, 0.8071, 0.2838, 0.7846, 0.2838, 0.81, 0.267, 0.8071, 0.2657, 0.7876, 0.2658, 0.7619, 0.2838, 0.7846, 0.2657, 0.7876, 0.249, 0.7846, 0.2838, 0.8104, 0.267, 0.8302, 0.249, 0.8104, 0.2671, 0.8074, 0.2838, 0.7849, 0.2838, 0.8104, 0.2671, 0.8074, 0.2658, 0.7879, 0.2659, 0.7621, 0.2838, 0.7849, 0.2658, 0.7879, 0.249, 0.7849, 0.1219, 0.7593, 0.2491, 0.7591, 0.249, 0.7849, 0.1216, 0.7849, 0.249, 0.8359, 0.1216, 0.8359, 0.1216, 0.8104, 0.249, 0.8104, 0.1217, 0.7592, 0.249, 0.7592, 0.249, 0.7846, 0.1217, 0.7846, 0.249, 0.8356, 0.1217, 0.8356, 0.1217, 0.8101, 0.249, 0.8101, 0.1275, 0.9134, 0.2655, 0.9134, 0.2655, 0.941, 0.1275, 0.941, 0.2655, 0.9962, 0.1275, 0.9962, 0.1275, 0.9686, 0.2655, 0.9686, 0.1281, 0.9134, 0.2662, 0.9134, 0.2662, 0.941, 0.1281, 0.941, 0.3034, 0.9409, 0.3034, 0.9686, 0.2853, 0.9654, 0.2839, 0.9442, 0.2839, 0.9195, 0.3034, 0.9409, 0.2839, 0.9442, 0.2657, 0.941, 0.3034, 0.9686, 0.2852, 0.9901, 0.2657, 0.9686, 0.2853, 0.9654, 0.2662, 0.9962, 0.1281, 0.9962, 0.1281, 0.9686, 0.2662, 0.9686, 0.1276, 0.9134, 0.2657, 0.9134, 0.2657, 0.941, 0.1276, 0.941, 0.2662, 0.9686, 0.2662, 0.941, 0.2843, 0.9442, 0.2857, 0.9653, 0.2655, 0.9686, 0.2655, 0.941, 0.2837, 0.9442, 0.2851, 0.9653, 0.249, 0.8101, 0.249, 0.7846, 0.2657, 0.7876, 0.267, 0.8071, 0.249, 0.8104, 0.249, 0.7849, 0.2658, 0.7879, 0.2671, 0.8074, 0.249, 0.8104, 0.1216, 0.8104, 0.1216, 0.7849, 0.249, 0.7849, 0.249, 0.8101, 0.1217, 0.8101, 0.1217, 0.7846, 0.249, 0.7846, 0.2655, 0.9686, 0.1275, 0.9686, 0.1275, 0.941, 0.2655, 0.941, 0.2662, 0.9686, 0.1281, 0.9686, 0.1281, 0.941, 0.2662, 0.941, 0.2657, 0.9686, 0.2657, 0.941, 0.2839, 0.9442, 0.2853, 0.9654, 0.1276, 0.941, 0.2657, 0.941, 0.2657, 0.9686, 0.1276, 0.9686, 0.4777, 0.8068, 0.4778, 0.7821, 0.4944, 0.7843, 0.4957, 0.8038, 0.4956, 0.8266, 0.4777, 0.8068, 0.4957, 0.8038, 0.5124, 0.8067, 0.4778, 0.7821, 0.4947, 0.7585, 0.5124, 0.7813, 0.4944, 0.7843, 0.4777, 0.807, 0.4778, 0.7822, 0.4945, 0.7852, 0.4958, 0.8047, 0.4959, 0.8266, 0.4777, 0.807, 0.4958, 0.8047, 0.5125, 0.8071, 0.4778, 0.7822, 0.4946, 0.7583, 0.5127, 0.7814, 0.4945, 0.7852, 0.5126, 0.7557, 0.6399, 0.7549, 0.6398, 0.7815, 0.5127, 0.7814, 0.6395, 0.8325, 0.5127, 0.832, 0.5125, 0.8071, 0.6396, 0.8064, 0.5124, 0.7558, 0.6397, 0.7558, 0.6397, 0.7813, 0.5124, 0.7813, 0.6397, 0.8322, 0.5124, 0.8322, 0.5124, 0.8067, 0.6397, 0.8067, 0.5124, 0.7813, 0.5124, 0.8067, 0.4957, 0.8038, 0.4944, 0.7843, 0.5127, 0.7814, 0.5125, 0.8071, 0.4958, 0.8047, 0.4945, 0.7852, 0.6396, 0.8064, 0.5125, 0.8071, 0.5127, 0.7814, 0.6398, 0.7815, 0.6397, 0.8067, 0.5124, 0.8067, 0.5124, 0.7813, 0.6397, 0.7813, 0.01653, 0.05198, 0.07329, 0.0396, 0.1004, 0.164, 0.04486, 0.1787, 0.6663, 0.01192, 0.7207, 0.01489, 0.7139, 0.1358, 0.6611, 0.1313, 0.6175, 0.009896, 0.6663, 0.01192, 0.6611, 0.1313, 0.6137, 0.1305, 0.5628, 0.008341, 0.6175, 0.009896, 0.6137, 0.1305, 0.561, 0.1275, 0.5078, 0.007954, 0.5628, 0.008341, 0.561, 0.1275, 0.5069, 0.1291, 0.2923, 0.01205, 0.5078, 0.007954, 0.5069, 0.1291, 0.3003, 0.1343, 0.2367, 0.01504, 0.2923, 0.01205, 0.3003, 0.1343, 0.2467, 0.1333, 0.1804, 0.02022, 0.2367, 0.01504, 0.2467, 0.1333, 0.1971, 0.1378, 0.1298, 0.02782, 0.1804, 0.02022, 0.1971, 0.1378, 0.1528, 0.1475, 0.1298, 0.02782, 0.1528, 0.1475, 0.1004, 0.164, 0.07329, 0.0396, 0.775, 0.018, 0.7678, 0.1395, 0.7139, 0.1358, 0.7207, 0.01489, 0.6611, 0.1313, 0.7139, 0.1358, 0.7119, 0.1599, 0.6597, 0.1541, 0.6137, 0.1305, 0.6611, 0.1313, 0.6597, 0.1541, 0.613, 0.1551, 0.561, 0.1275, 0.6137, 0.1305, 0.613, 0.1551, 0.5605, 0.1505, 0.5069, 0.1291, 0.561, 0.1275, 0.5605, 0.1505, 0.5078, 0.1553, 0.3003, 0.1343, 0.5069, 0.1291, 0.5078, 0.1553, 0.2999, 0.1606, 0.2467, 0.1333, 0.3003, 0.1343, 0.2999, 0.1606, 0.2467, 0.1555, 0.1971, 0.1378, 0.2467, 0.1333, 0.2467, 0.1555, 0.2003, 0.1594, 0.1528, 0.1475, 0.1971, 0.1378, 0.2003, 0.1594, 0.1589, 0.1697, 0.1004, 0.164, 0.1528, 0.1475, 0.1589, 0.1697, 0.1081, 0.1891, 0.04486, 0.1787, 0.1004, 0.164, 0.1081, 0.1891, 0.05153, 0.204, 0.89, 0.1762, 0.9598, 0.1979, 0.9526, 0.2212, 0.8827, 0.1994, 0.7969, 0.1472, 0.8667, 0.1689, 0.8595, 0.1922, 0.7897, 0.1704, 0.7678, 0.1395, 0.7661, 0.1638, 0.7119, 0.1599, 0.7139, 0.1358, 0.8595, 0.1922, 0.8827, 0.1994, 0.8739, 0.2237, 0.853, 0.2171, 0.7119, 0.1599, 0.7661, 0.1638, 0.7698, 0.1912, 0.7214, 0.1879, 0.05153, 0.204, 0.1081, 0.1891, 0.1036, 0.2206, 0.0527, 0.234, 0.1081, 0.1891, 0.1589, 0.1697, 0.1651, 0.1974, 0.1198, 0.2196, 0.1589, 0.1697, 0.2003, 0.1594, 0.2053, 0.1868, 0.1651, 0.1974, 0.2003, 0.1594, 0.2467, 0.1555, 0.2508, 0.1826, 0.2053, 0.1868, 0.2467, 0.1555, 0.2999, 0.1606, 0.2998, 0.1927, 0.2508, 0.1826, 0.5078, 0.1553, 0.5605, 0.1505, 0.5553, 0.178, 0.507, 0.1858, 0.5605, 0.1505, 0.613, 0.1551, 0.604, 0.1866, 0.5553, 0.178, 0.613, 0.1551, 0.6597, 0.1541, 0.6619, 0.1824, 0.6185, 0.1863, 0.6597, 0.1541, 0.7119, 0.1599, 0.7094, 0.19, 0.6619, 0.1824, 0.5078, 0.1553, 0.4979, 0.1815, 0.3113, 0.1863, 0.2999, 0.1606, 0.9526, 0.2212, 0.8739, 0.2237, 0.8827, 0.1994, 0.7897, 0.1704, 0.8595, 0.1922, 0.853, 0.2171, 0.7661, 0.1638, 0.7897, 0.1704, 0.853, 0.2171, 0.7698, 0.1912, 0.9759, 0.2285, 0.9577, 0.2498, 0.8739, 0.2237, 0.9526, 0.2212, 0.8739, 0.2237, 0.9577, 0.2498, 0.9303, 0.2713, 0.8633, 0.2504, 0.7698, 0.1912, 0.853, 0.2171, 0.8465, 0.2451, 0.7794, 0.2242, 0.3113, 0.1863, 0.4979, 0.1815, 0.48, 0.2119, 0.3307, 0.2156, 0.6619, 0.1824, 0.7094, 0.19, 0.7058, 0.2296, 0.6664, 0.2226, 0.6185, 0.1863, 0.6619, 0.1824, 0.6664, 0.2226, 0.6306, 0.2275, 0.5553, 0.178, 0.604, 0.1866, 0.5861, 0.2272, 0.5456, 0.2175, 0.507, 0.1858, 0.5553, 0.178, 0.5456, 0.2175, 0.5049, 0.225, 0.2508, 0.1826, 0.2998, 0.1927, 0.2996, 0.2341, 0.2572, 0.2237, 0.2053, 0.1868, 0.2508, 0.1826, 0.2572, 0.2237, 0.2136, 0.2292, 0.1651, 0.1974, 0.2053, 0.1868, 0.2136, 0.2292, 0.1753, 0.2386, 0.1198, 0.2196, 0.1651, 0.1974, 0.1753, 0.2386, 0.1371, 0.2592, 0.0527, 0.234, 0.1036, 0.2206, 0.09112, 0.2606, 0.05037, 0.2713, 0.7214, 0.1879, 0.7698, 0.1912, 0.7794, 0.2242, 0.7402, 0.2223, 0.853, 0.2171, 0.8739, 0.2237, 0.8633, 0.2504, 0.8465, 0.2451, 0.05365, 0.7503, 0.04368, 0.7503, 0.04368, 0.7365, 0.05365, 0.7365, 0.1158, 0.7503, 0.09354, 0.7503, 0.09354, 0.7365, 0.1158, 0.7365, 0.4018, 0.7503, 0.3794, 0.7503, 0.3794, 0.7365, 0.4018, 0.7365, 0.3794, 0.7503, 0.3571, 0.7503, 0.3571, 0.7365, 0.3794, 0.7365, 0.3571, 0.7503, 0.3372, 0.7503, 0.3372, 0.7365, 0.3571, 0.7365, 0.3372, 0.7503, 0.3148, 0.7503, 0.3148, 0.7365, 0.3372, 0.7365, 0.3148, 0.7503, 0.2925, 0.7503, 0.2925, 0.7365, 0.3148, 0.7365, 0.2027, 0.7503, 0.1804, 0.7503, 0.1804, 0.7365, 0.2027, 0.7365, 0.1804, 0.7503, 0.1581, 0.7503, 0.1581, 0.7365, 0.1804, 0.7365, 0.1581, 0.7503, 0.1381, 0.7503, 0.1381, 0.7365, 0.1581, 0.7365, 0.1381, 0.7503, 0.1158, 0.7503, 0.1158, 0.7365, 0.1381, 0.7365, 0.2925, 0.7503, 0.2027, 0.7503, 0.2027, 0.7365, 0.2925, 0.7365, 0.09354, 0.7503, 0.05365, 0.7503, 0.05365, 0.7365, 0.09354, 0.7365, 0.04368, 0.7503, 0.003788, 0.7503, 0.003789, 0.7365, 0.04368, 0.7365, 0.3725, 0.5765, 0.4194, 0.5784, 0.4156, 0.672, 0.3566, 0.576, 0.3103, 0.6678, 0.3106, 0.5758, 0.3725, 0.5765, 0.4156, 0.672, 0.3103, 0.6678, 0.3566, 0.576, 0.2876, 0.5872, 0.2873, 0.6562, 0.2759, 0.6332, 0.276, 0.6102, 0.3106, 0.5758, 0.3103, 0.6678, 0.2873, 0.6562, 0.2876, 0.5872, 0.4395, 0.6612, 0.4423, 0.591, 0.4531, 0.6149, 0.4522, 0.6383, 0.4194, 0.5784, 0.4423, 0.591, 0.4395, 0.6612, 0.4156, 0.672, 0.0858, 0.6623, 0.09948, 0.6625, 0.1013, 0.6798, 0.08367, 0.6798, 0.1535, 0.6638, 0.1845, 0.6602, 0.1951, 0.6833, 0.1668, 0.6815, 0.5445, 0.6797, 0.5765, 0.6786, 0.5666, 0.7033, 0.5324, 0.7028, 0.5127, 0.6722, 0.5445, 0.6797, 0.5324, 0.7028, 0.5051, 0.7007, 0.4823, 0.6668, 0.5127, 0.6722, 0.5051, 0.7007, 0.4806, 0.6989, 0.4479, 0.6695, 0.4823, 0.6668, 0.4806, 0.6989, 0.4543, 0.6968, 0.4156, 0.672, 0.4479, 0.6695, 0.4543, 0.6968, 0.4261, 0.6932, 0.2798, 0.661, 0.3103, 0.6678, 0.2975, 0.6863, 0.2704, 0.6864, 0.2469, 0.6539, 0.2798, 0.661, 0.2704, 0.6864, 0.2447, 0.6853, 0.2166, 0.6556, 0.2469, 0.6539, 0.2447, 0.6853, 0.2209, 0.6842, 0.1845, 0.6602, 0.2166, 0.6556, 0.2209, 0.6842, 0.1951, 0.6833, 0.3103, 0.6678, 0.4156, 0.672, 0.4261, 0.6932, 0.2975, 0.6863, 0.09948, 0.6625, 0.1535, 0.6638, 0.1668, 0.6815, 0.1013, 0.6798, 0.03106, 0.6623, 0.0858, 0.6623, 0.08367, 0.6798, 0.01258, 0.6798, 0.08577, 0.7111, 0.03107, 0.7112, 0.01258, 0.6971, 0.08367, 0.6971, 0.1525, 0.7097, 0.09941, 0.711, 0.1013, 0.6972, 0.1663, 0.6956, 0.4116, 0.7255, 0.3076, 0.7183, 0.2965, 0.701, 0.4249, 0.7083, 0.2134, 0.7229, 0.1822, 0.7154, 0.1942, 0.6952, 0.22, 0.6963, 0.2434, 0.7272, 0.2134, 0.7229, 0.22, 0.6963, 0.2438, 0.6972, 0.2768, 0.7229, 0.2434, 0.7272, 0.2438, 0.6972, 0.2694, 0.6982, 0.3076, 0.7183, 0.2768, 0.7229, 0.2694, 0.6982, 0.2965, 0.701, 0.4425, 0.733, 0.4116, 0.7255, 0.4249, 0.7083, 0.4529, 0.7089, 0.4758, 0.7415, 0.4425, 0.733, 0.4529, 0.7089, 0.4792, 0.711, 0.5068, 0.741, 0.4758, 0.7415, 0.4792, 0.711, 0.5037, 0.7132, 0.5395, 0.7384, 0.5068, 0.741, 0.5037, 0.7132, 0.5307, 0.7154, 0.5714, 0.7451, 0.5395, 0.7384, 0.5307, 0.7154, 0.5653, 0.7211, 0.1822, 0.7154, 0.1525, 0.7097, 0.1663, 0.6956, 0.1942, 0.6952, 0.09941, 0.711, 0.08577, 0.7111, 0.08367, 0.6971, 0.1013, 0.6972, 0.1013, 0.6972, 0.08367, 0.6971, 0.08367, 0.6798, 0.1013, 0.6798, 0.1942, 0.6952, 0.1663, 0.6956, 0.1668, 0.6815, 0.1951, 0.6833, 0.5653, 0.7211, 0.5307, 0.7154, 0.5324, 0.7028, 0.5666, 0.7033, 0.5307, 0.7154, 0.5037, 0.7132, 0.5051, 0.7007, 0.5324, 0.7028, 0.5037, 0.7132, 0.4792, 0.711, 0.4806, 0.6989, 0.5051, 0.7007, 0.4792, 0.711, 0.4529, 0.7089, 0.4543, 0.6968, 0.4806, 0.6989, 0.4529, 0.7089, 0.4249, 0.7083, 0.4261, 0.6932, 0.4543, 0.6968, 0.2965, 0.701, 0.2694, 0.6982, 0.2704, 0.6864, 0.2975, 0.6863, 0.2694, 0.6982, 0.2438, 0.6972, 0.2447, 0.6853, 0.2704, 0.6864, 0.2438, 0.6972, 0.22, 0.6963, 0.2209, 0.6842, 0.2447, 0.6853, 0.22, 0.6963, 0.1942, 0.6952, 0.1951, 0.6833, 0.2209, 0.6842, 0.4249, 0.7083, 0.2965, 0.701, 0.2975, 0.6863, 0.4261, 0.6932, 0.1663, 0.6956, 0.1013, 0.6972, 0.1013, 0.6798, 0.1668, 0.6815, 0.08367, 0.6971, 0.01258, 0.6971, 0.01258, 0.6798, 0.08367, 0.6798, 0.5136, 0.9097, 0.5138, 0.9394, 0.3039, 0.9409, 0.3039, 0.9089, 0.5138, 0.9394, 0.5144, 0.9672, 0.3039, 0.9685, 0.3039, 0.9409, 0.5137, 0.9963, 0.303, 0.9961, 0.3039, 0.9685, 0.5144, 0.9672, 0.8312, 0.6511, 0.8677, 0.6734, 0.8519, 0.6992, 0.8171, 0.6771, 0.8039, 0.6373, 0.8312, 0.6511, 0.8171, 0.6771, 0.7923, 0.6642, 0.762, 0.6226, 0.8039, 0.6373, 0.7923, 0.6642, 0.7549, 0.6515, 0.73, 0.6169, 0.762, 0.6226, 0.7549, 0.6515, 0.7274, 0.6474, 0.6829, 0.6171, 0.73, 0.6169, 0.7274, 0.6474, 0.6863, 0.6486, 0.6493, 0.6229, 0.6829, 0.6171, 0.6863, 0.6486, 0.6566, 0.6547, 0.6015, 0.6375, 0.6493, 0.6229, 0.6566, 0.6547, 0.6129, 0.6711, 0.4062, 0.3573, 0.4071, 0.313, 0.4514, 0.313, 0.4505, 0.3573, 0.3939, 0.3566, 0.3496, 0.3566, 0.3505, 0.3123, 0.3948, 0.3123, 0.6016, 0.6377, 0.649, 0.6227, 0.6568, 0.6547, 0.6129, 0.6709, 0.649, 0.6227, 0.6828, 0.617, 0.6863, 0.6486, 0.6568, 0.6547, 0.6828, 0.617, 0.7299, 0.6169, 0.7272, 0.6475, 0.6863, 0.6486, 0.7299, 0.6169, 0.7619, 0.6225, 0.755, 0.6517, 0.7272, 0.6475, 0.7619, 0.6225, 0.804, 0.6372, 0.7923, 0.6641, 0.755, 0.6517, 0.804, 0.6372, 0.8313, 0.6511, 0.8172, 0.6768, 0.7923, 0.6641, 0.8313, 0.6511, 0.8676, 0.6733, 0.8519, 0.699, 0.8172, 0.6768, 0.3496, 0.2238, 0.3939, 0.2238, 0.3948, 0.2681, 0.3505, 0.2681, 0.1087, 0.8454, 0.1087, 0.9549, 0.07628, 0.9549, 0.07628, 0.8454, 0.2657, 0.9963, 0.1718, 0.9961, 0.1276, 0.9686, 0.2657, 0.9686, 0.1276, 0.9961, 0.1276, 0.9686, 0.1718, 0.9961, 0.4505, 0.2245, 0.4514, 0.2687, 0.4071, 0.2687, 0.4062, 0.2245, 0.4071, 0.2687, 0.4514, 0.2687, 0.4514, 0.313, 0.4071, 0.313, 0.3505, 0.3123, 0.3505, 0.2681, 0.3948, 0.2681, 0.3948, 0.3123, 0.00734, 0.9913, 0.07628, 0.9549, 0.07628, 0.9873, 0.3034, 0.9962, 0.3034, 0.9686, 0.5141, 0.9672, 0.5139, 0.9967, 0.00734, 0.9913, 0.00734, 0.7886, 0.07628, 0.8454, 0.07628, 0.9549, 0.00734, 0.7886, 0.07628, 0.8129, 0.07628, 0.8454, 0.1087, 0.7886, 0.1087, 0.8129, 0.07628, 0.8129, 0.00734, 0.7886, 0.5836, 0.6906, 0.6129, 0.6709, 0.6367, 0.7122, 0.6144, 0.7329, 0.5835, 0.6908, 0.6129, 0.6711, 0.6368, 0.7123, 0.6144, 0.7327, 0.8172, 0.6768, 0.8519, 0.699, 0.826, 0.7368, 0.7966, 0.7095, 0.7923, 0.6641, 0.8172, 0.6768, 0.7966, 0.7095, 0.7768, 0.6982, 0.755, 0.6517, 0.7923, 0.6641, 0.7768, 0.6982, 0.7467, 0.6882, 0.7272, 0.6475, 0.755, 0.6517, 0.7467, 0.6882, 0.7244, 0.6856, 0.6863, 0.6486, 0.7272, 0.6475, 0.7244, 0.6856, 0.692, 0.6879, 0.6568, 0.6547, 0.6863, 0.6486, 0.692, 0.6879, 0.669, 0.6944, 0.6129, 0.6709, 0.6568, 0.6547, 0.669, 0.6944, 0.6367, 0.7122, 0.6129, 0.6711, 0.6566, 0.6547, 0.6692, 0.6942, 0.6368, 0.7123, 0.6566, 0.6547, 0.6863, 0.6486, 0.6919, 0.6879, 0.6692, 0.6942, 0.6863, 0.6486, 0.7274, 0.6474, 0.7246, 0.6855, 0.6919, 0.6879, 0.7274, 0.6474, 0.7549, 0.6515, 0.7469, 0.6879, 0.7246, 0.6855, 0.7549, 0.6515, 0.7923, 0.6642, 0.7768, 0.6987, 0.7469, 0.6879, 0.7923, 0.6642, 0.8171, 0.6771, 0.7962, 0.7096, 0.7768, 0.6987, 0.8171, 0.6771, 0.8519, 0.6992, 0.826, 0.7369, 0.7962, 0.7096, 0.7962, 0.7096, 0.826, 0.7369, 0.8131, 0.7471, 0.7885, 0.7197, 0.7768, 0.6987, 0.7962, 0.7096, 0.7885, 0.7197, 0.7719, 0.7093, 0.7469, 0.6879, 0.7768, 0.6987, 0.7719, 0.7093, 0.744, 0.7002, 0.7246, 0.6855, 0.7469, 0.6879, 0.744, 0.7002, 0.7237, 0.6979, 0.6919, 0.6879, 0.7246, 0.6855, 0.7237, 0.6979, 0.694, 0.7005, 0.6692, 0.6942, 0.6919, 0.6879, 0.694, 0.7005, 0.6742, 0.707, 0.6368, 0.7123, 0.6692, 0.6942, 0.6742, 0.707, 0.6455, 0.7239, 0.6367, 0.7122, 0.669, 0.6944, 0.6744, 0.7068, 0.6455, 0.7238, 0.669, 0.6944, 0.692, 0.6879, 0.6941, 0.7004, 0.6744, 0.7068, 0.692, 0.6879, 0.7244, 0.6856, 0.7237, 0.6979, 0.6941, 0.7004, 0.7244, 0.6856, 0.7467, 0.6882, 0.7441, 0.7001, 0.7237, 0.6979, 0.7467, 0.6882, 0.7768, 0.6982, 0.772, 0.7094, 0.7441, 0.7001, 0.7768, 0.6982, 0.7966, 0.7095, 0.7885, 0.7198, 0.772, 0.7094, 0.7966, 0.7095, 0.826, 0.7368, 0.813, 0.7472, 0.7885, 0.7198, 0.6144, 0.7327, 0.6368, 0.7123, 0.6455, 0.7239, 0.6288, 0.7436, 0.6144, 0.7329, 0.6367, 0.7122, 0.6455, 0.7238, 0.6286, 0.7436, 0.6286, 0.7436, 0.6455, 0.7238, 0.662, 0.7393, 0.65, 0.7513, 0.7885, 0.7198, 0.813, 0.7472, 0.7894, 0.7531, 0.7761, 0.7372, 0.772, 0.7094, 0.7885, 0.7198, 0.7761, 0.7372, 0.7629, 0.7273, 0.7441, 0.7001, 0.772, 0.7094, 0.7629, 0.7273, 0.7437, 0.72, 0.7237, 0.6979, 0.7441, 0.7001, 0.7437, 0.72, 0.7286, 0.7179, 0.6941, 0.7004, 0.7237, 0.6979, 0.7286, 0.7179, 0.7, 0.7206, 0.6744, 0.7068, 0.6941, 0.7004, 0.7, 0.7206, 0.6842, 0.7283, 0.6455, 0.7238, 0.6744, 0.7068, 0.6842, 0.7283, 0.662, 0.7393, 0.662, 0.7393, 0.6842, 0.7283, 0.6997, 0.7391, 0.6736, 0.7545, 0.6842, 0.7283, 0.7, 0.7206, 0.7115, 0.7345, 0.6997, 0.7391, 0.7, 0.7206, 0.7286, 0.7179, 0.7281, 0.7332, 0.7115, 0.7345, 0.7286, 0.7179, 0.7437, 0.72, 0.7397, 0.7354, 0.7281, 0.7332, 0.7437, 0.72, 0.7629, 0.7273, 0.7561, 0.7432, 0.7397, 0.7354, 0.7629, 0.7273, 0.7761, 0.7372, 0.7667, 0.7496, 0.7561, 0.7432, 0.7761, 0.7372, 0.7894, 0.7531, 0.7795, 0.7622, 0.7667, 0.7496, 0.65, 0.7513, 0.662, 0.7393, 0.6736, 0.7545, 0.6615, 0.7648, 0.7795, 0.775, 0.7669, 0.7876, 0.7545, 0.7874, 0.7416, 0.7747, 0.7795, 0.775, 0.7416, 0.7747, 0.7416, 0.7621, 0.7795, 0.7622, 0.7416, 0.7621, 0.7541, 0.7496, 0.7667, 0.7496, 0.7795, 0.7622, 0.6288, 0.7436, 0.6455, 0.7239, 0.6621, 0.7394, 0.65, 0.7514, 0.6455, 0.7239, 0.6742, 0.707, 0.6843, 0.7283, 0.6621, 0.7394, 0.6742, 0.707, 0.694, 0.7005, 0.7001, 0.7206, 0.6843, 0.7283, 0.694, 0.7005, 0.7237, 0.6979, 0.7284, 0.7179, 0.7001, 0.7206, 0.7237, 0.6979, 0.744, 0.7002, 0.7437, 0.7202, 0.7284, 0.7179, 0.744, 0.7002, 0.7719, 0.7093, 0.763, 0.7279, 0.7437, 0.7202, 0.7719, 0.7093, 0.7885, 0.7197, 0.7764, 0.7374, 0.763, 0.7279, 0.7885, 0.7197, 0.8131, 0.7471, 0.7895, 0.7531, 0.7764, 0.7374, 0.7764, 0.7374, 0.7895, 0.7531, 0.7796, 0.7622, 0.7669, 0.7495, 0.763, 0.7279, 0.7764, 0.7374, 0.7669, 0.7495, 0.7564, 0.7423, 0.7437, 0.7202, 0.763, 0.7279, 0.7564, 0.7423, 0.7399, 0.7353, 0.7284, 0.7179, 0.7437, 0.7202, 0.7399, 0.7353, 0.7278, 0.7331, 0.7001, 0.7206, 0.7284, 0.7179, 0.7278, 0.7331, 0.711, 0.7344, 0.6843, 0.7283, 0.7001, 0.7206, 0.711, 0.7344, 0.6994, 0.7392, 0.6621, 0.7394, 0.6843, 0.7283, 0.6994, 0.7392, 0.6736, 0.7545, 0.65, 0.7514, 0.6621, 0.7394, 0.6736, 0.7545, 0.6613, 0.7648, 0.7415, 0.7749, 0.7796, 0.7749, 0.7669, 0.7876, 0.7542, 0.7876, 0.7796, 0.7622, 0.7796, 0.7749, 0.7415, 0.7749, 0.7415, 0.7622, 0.7796, 0.7622, 0.7415, 0.7622, 0.7542, 0.7495, 0.7669, 0.7495, 0.01147, 0.283, 0.09255, 0.283, 0.09255, 0.5533, 0.01147, 0.5533, 0.2547, 0.283, 0.3358, 0.283, 0.3358, 0.5533, 0.2547, 0.5533, 0.09255, 0.283, 0.2547, 0.283, 0.2548, 0.5534, 0.09255, 0.5533, 0.09255, 0.6344, 0.09255, 0.5533, 0.2547, 0.5533, 0.2547, 0.6344, 0.6477, 0.4891, 0.6477, 0.5172, 0.5306, 0.5172, 0.5353, 0.4891, 0.5353, 0.4891, 0.5306, 0.5172, 0.5142, 0.5102, 0.5072, 0.4938, 0.5072, 0.5116, 0.4837, 0.5116, 0.4837, 0.4938, 0.5072, 0.4938, 0.5072, 0.5295, 0.4837, 0.5295, 0.4837, 0.5116, 0.5072, 0.5116, 0.5071, 0.6466, 0.4837, 0.6466, 0.4837, 0.5295, 0.5072, 0.5295, 0.4617, 0.5171, 0.4556, 0.4891, 0.4767, 0.4936, 0.4762, 0.5097, 0.3424, 0.5179, 0.3424, 0.4891, 0.4556, 0.4891, 0.4603, 0.5178, 0.4837, 0.4938, 0.4837, 0.3767, 0.5072, 0.3767, 0.5072, 0.4938, 0.4556, 0.4891, 0.4556, 0.3767, 0.4779, 0.3767, 0.4768, 0.4935, 0.3432, 0.4891, 0.343, 0.3743, 0.4558, 0.3767, 0.4556, 0.4891, 0.5353, 0.4891, 0.5353, 0.3767, 0.6477, 0.3767, 0.6477, 0.4891, 0.5072, 0.4938, 0.5072, 0.3767, 0.5353, 0.3767, 0.5353, 0.4891, 0.5071, 0.3745, 0.484, 0.3745, 0.4837, 0.3486, 0.5072, 0.3486, 0.5072, 0.3486, 0.4837, 0.3486, 0.4837, 0.2362, 0.5072, 0.2362, 0.4557, 0.4898, 0.3417, 0.4899, 0.3417, 0.5183, 0.4609, 0.518, 0.4768, 0.4935, 0.4548, 0.4898, 0.4607, 0.5178, 0.4762, 0.5097, 0.4768, 0.4935, 0.4829, 0.5123, 0.5063, 0.5123, 0.5063, 0.4945, 0.4829, 0.5123, 0.4829, 0.5301, 0.5063, 0.5301, 0.5063, 0.5123, 0.4829, 0.5301, 0.4829, 0.647, 0.5063, 0.647, 0.5063, 0.5301, 0.5133, 0.5109, 0.5296, 0.5179, 0.5343, 0.4898, 0.5063, 0.4945, 0.5296, 0.5179, 0.6465, 0.5179, 0.6465, 0.4898, 0.5343, 0.4898, 0.5063, 0.4945, 0.5343, 0.4898, 0.5343, 0.3776, 0.5063, 0.3776, 0.4768, 0.4935, 0.5063, 0.4945, 0.5063, 0.3776, 0.478, 0.3766, 0.5343, 0.4898, 0.6465, 0.4898, 0.6465, 0.3776, 0.5343, 0.3776, 0.3427, 0.4898, 0.4548, 0.4898, 0.4558, 0.3766, 0.3428, 0.3765, 0.4548, 0.4898, 0.4768, 0.4935, 0.478, 0.3766, 0.4553, 0.3766, 0.4829, 0.3496, 0.4828, 0.3746, 0.5063, 0.3748, 0.5062, 0.3496, 0.4829, 0.2374, 0.4829, 0.3496, 0.5062, 0.3496, 0.5062, 0.2374, 0.9928, 0.5761, 0.9921, 0.5944, 0.9296, 0.5914, 0.9311, 0.5745, 0.9931, 0.563, 0.9928, 0.5761, 0.9311, 0.5745, 0.9312, 0.5625, 0.993, 0.5443, 0.9931, 0.563, 0.9312, 0.5625, 0.9299, 0.5458, 0.9927, 0.5313, 0.993, 0.5443, 0.9299, 0.5458, 0.9287, 0.5334, 0.9921, 0.5131, 0.9927, 0.5313, 0.9287, 0.5334, 0.9274, 0.5153, 0.9917, 0.5002, 0.9921, 0.5131, 0.9274, 0.5153, 0.9269, 0.5023, 0.9915, 0.6073, 0.9905, 0.6255, 0.9263, 0.6219, 0.928, 0.6037, 0.9915, 0.6073, 0.928, 0.6037, 0.9296, 0.5914, 0.9921, 0.5944, 0.9311, 0.5745, 0.9296, 0.5914, 0.892, 0.5924, 0.885, 0.5746, 0.9312, 0.5625, 0.9311, 0.5745, 0.885, 0.5746, 0.8852, 0.5613, 0.9299, 0.5458, 0.9312, 0.5625, 0.8852, 0.5613, 0.8926, 0.5438, 0.9287, 0.5334, 0.9299, 0.5458, 0.8926, 0.5438, 0.9004, 0.533, 0.9274, 0.5153, 0.9287, 0.5334, 0.9004, 0.533, 0.9085, 0.5161, 0.9269, 0.5023, 0.9274, 0.5153, 0.9085, 0.5161, 0.908, 0.503, 0.928, 0.6037, 0.9263, 0.6219, 0.9073, 0.6205, 0.8995, 0.6035, 0.928, 0.6037, 0.8995, 0.6035, 0.892, 0.5924, 0.9296, 0.5914, 0.885, 0.5746, 0.8834, 0.5934, 0.8317, 0.5906, 0.8234, 0.5737, 0.8852, 0.5613, 0.885, 0.5746, 0.8234, 0.5737, 0.8236, 0.5603, 0.8842, 0.5425, 0.8852, 0.5613, 0.8236, 0.5603, 0.8324, 0.5437, 0.8834, 0.5292, 0.8842, 0.5425, 0.8324, 0.5437, 0.8412, 0.5337, 0.8822, 0.5104, 0.8834, 0.5292, 0.8412, 0.5337, 0.8493, 0.5167, 0.8797, 0.4973, 0.8822, 0.5104, 0.8493, 0.5167, 0.8468, 0.5036, 0.8822, 0.6067, 0.8804, 0.6255, 0.8477, 0.6181, 0.8402, 0.6009, 0.8822, 0.6067, 0.8402, 0.6009, 0.8317, 0.5906, 0.8834, 0.5934, 0.8234, 0.5737, 0.8231, 0.587, 0.7213, 0.5803, 0.7216, 0.567, 0.8236, 0.5603, 0.8234, 0.5737, 0.7216, 0.567, 0.7218, 0.5537, 0.8239, 0.547, 0.8236, 0.5603, 0.7218, 0.5537, 0.7221, 0.5403, 0.8242, 0.5337, 0.8239, 0.547, 0.7221, 0.5403, 0.7223, 0.527, 0.8245, 0.5203, 0.8242, 0.5337, 0.7223, 0.527, 0.7226, 0.5137, 0.8247, 0.507, 0.8245, 0.5203, 0.7226, 0.5137, 0.7229, 0.5003, 0.8216, 0.6002, 0.8213, 0.6136, 0.7195, 0.6069, 0.7198, 0.5936, 0.8216, 0.6002, 0.7198, 0.5936, 0.7213, 0.5803, 0.8231, 0.587, 0.9975, 0.6889, 0.9961, 0.8125, 0.9811, 0.8113, 0.9813, 0.6882, 0.965, 0.6884, 0.9813, 0.6882, 0.9811, 0.8113, 0.9634, 0.8105, 0.9488, 0.6889, 0.965, 0.6884, 0.9634, 0.8105, 0.9496, 0.8105, 0.9488, 0.6889, 0.9496, 0.8105, 0.9328, 0.81, 0.9324, 0.6886, 0.9324, 0.6886, 0.9328, 0.81, 0.9189, 0.81, 0.9162, 0.6882, 0.9, 0.6887, 0.9162, 0.6882, 0.9189, 0.81, 0.9019, 0.8109, 0.9, 0.6887, 0.9019, 0.8109, 0.8879, 0.8115, 0.8838, 0.6885, 0.8675, 0.6891, 0.8838, 0.6885, 0.8879, 0.8115, 0.8704, 0.8136, 0.9961, 0.8125, 0.9933, 0.8273, 0.9802, 0.8257, 0.9811, 0.8113, 0.9634, 0.8105, 0.9811, 0.8113, 0.9802, 0.8257, 0.9625, 0.8243, 0.9496, 0.8105, 0.9634, 0.8105, 0.9625, 0.8243, 0.9497, 0.8237, 0.9496, 0.8105, 0.9497, 0.8237, 0.9324, 0.8237, 0.9328, 0.81, 0.9328, 0.81, 0.9324, 0.8237, 0.9196, 0.8238, 0.9189, 0.81, 0.9019, 0.8109, 0.9189, 0.81, 0.9196, 0.8238, 0.9023, 0.8242, 0.9019, 0.8109, 0.9023, 0.8242, 0.8895, 0.8251, 0.8879, 0.8115, 0.8704, 0.8136, 0.8879, 0.8115, 0.8895, 0.8251, 0.8725, 0.8269, 0.9933, 0.8273, 0.9887, 0.8559, 0.977, 0.8545, 0.9802, 0.8257, 0.9625, 0.8243, 0.9802, 0.8257, 0.977, 0.8545, 0.9605, 0.8531, 0.9497, 0.8237, 0.9625, 0.8243, 0.9605, 0.8531, 0.9487, 0.8525, 0.9497, 0.8237, 0.9487, 0.8525, 0.932, 0.8523, 0.9324, 0.8237, 0.9324, 0.8237, 0.932, 0.8523, 0.9203, 0.8523, 0.9196, 0.8238, 0.9023, 0.8242, 0.9196, 0.8238, 0.9203, 0.8523, 0.9037, 0.8527, 0.9023, 0.8242, 0.9037, 0.8527, 0.8921, 0.8533, 0.8895, 0.8251, 0.8725, 0.8269, 0.8895, 0.8251, 0.8921, 0.8533, 0.8759, 0.8547, 0.9887, 0.8559, 0.9805, 0.9417, 0.9692, 0.9406, 0.977, 0.8545, 0.9605, 0.8531, 0.977, 0.8545, 0.9692, 0.9406, 0.9561, 0.9397, 0.9487, 0.8525, 0.9605, 0.8531, 0.9561, 0.9397, 0.9448, 0.9391, 0.9487, 0.8525, 0.9448, 0.9391, 0.9318, 0.9388, 0.932, 0.8523, 0.932, 0.8523, 0.9318, 0.9388, 0.9205, 0.9387, 0.9203, 0.8523, 0.9037, 0.8527, 0.9203, 0.8523, 0.9205, 0.9387, 0.9075, 0.939, 0.9037, 0.8527, 0.9075, 0.939, 0.8962, 0.9395, 0.8921, 0.8533, 0.8759, 0.8547, 0.8921, 0.8533, 0.8962, 0.9395, 0.8831, 0.9404, 0.9805, 0.9417, 0.9907, 0.954, 0.9896, 0.9653, 0.9772, 0.9755, 0.9805, 0.9417, 0.9772, 0.9755, 0.966, 0.9745, 0.9692, 0.9406, 0.9692, 0.9406, 0.966, 0.9745, 0.9557, 0.9621, 0.9568, 0.9508, 0.7224, 0.8366, 0.7542, 0.8344, 0.7569, 0.8632, 0.7272, 0.8694, 0.7224, 0.8366, 0.7158, 0.7987, 0.7594, 0.7964, 0.7542, 0.8344, 0.7569, 0.8632, 0.7725, 0.8987, 0.7314, 0.9033, 0.7272, 0.8694, 0.7747, 0.9434, 0.7298, 0.9439, 0.7314, 0.9033, 0.7725, 0.8987, 0.7725, 0.8987, 0.7898, 0.8978, 0.7909, 0.9429, 0.7747, 0.9434, 0.7569, 0.8632, 0.7912, 0.8582, 0.7898, 0.8978, 0.7725, 0.8987, 0.7594, 0.7964, 0.7761, 0.7925, 0.7888, 0.8292, 0.7542, 0.8344, 0.7542, 0.8344, 0.7888, 0.8292, 0.7912, 0.8582, 0.7569, 0.8632, 0.7888, 0.8292, 0.8445, 0.8126, 0.8521, 0.857, 0.7912, 0.8582, 0.7761, 0.7925, 0.8129, 0.7793, 0.8445, 0.8126, 0.7888, 0.8292, 0.7912, 0.8582, 0.8521, 0.857, 0.8301, 0.8994, 0.7898, 0.8978, 0.7898, 0.8978, 0.8301, 0.8994, 0.8294, 0.9431, 0.7909, 0.9429, 0.873, 0.9439, 0.8294, 0.9431, 0.8301, 0.8994, 0.8738, 0.9002, 0.7298, 0.9439, 0.6884, 0.9342, 0.6939, 0.9032, 0.7314, 0.9033, 0.7314, 0.9033, 0.6939, 0.9032, 0.6929, 0.8739, 0.7272, 0.8694, 0.7224, 0.8366, 0.6872, 0.8446, 0.676, 0.8148, 0.7158, 0.7987, 0.7272, 0.8694, 0.6929, 0.8739, 0.6872, 0.8446, 0.7224, 0.8366, 0.6929, 0.8739, 0.6466, 0.8783, 0.6423, 0.859, 0.6872, 0.8446, 0.6872, 0.8446, 0.6423, 0.859, 0.6369, 0.8404, 0.676, 0.8148, 0.6939, 0.9032, 0.6484, 0.8981, 0.6466, 0.8783, 0.6929, 0.8739, 0.6884, 0.9342, 0.6472, 0.9172, 0.6484, 0.8981, 0.6939, 0.9032, 0.6472, 0.9172, 0.5545, 0.9261, 0.5527, 0.9076, 0.6484, 0.8981, 0.6484, 0.8981, 0.5527, 0.9076, 0.5508, 0.89, 0.6466, 0.8783, 0.6423, 0.859, 0.5485, 0.8725, 0.5458, 0.8551, 0.6369, 0.8404, 0.6466, 0.8783, 0.5508, 0.89, 0.5485, 0.8725, 0.6423, 0.859, 0.5341, 0.9094, 0.5527, 0.9076, 0.5545, 0.9261, 0.5359, 0.9279, 0.8246, 0.349, 0.994, 0.3439, 0.9933, 0.3649, 0.8328, 0.3656, 0.8246, 0.349, 0.8156, 0.3243, 0.9929, 0.3228, 0.994, 0.3439, 0.8156, 0.3243, 0.8169, 0.3014, 0.9918, 0.3021, 0.9929, 0.3228, 0.8169, 0.4624, 0.8252, 0.4382, 0.9922, 0.4564, 0.991, 0.4793, 0.8252, 0.4382, 0.8336, 0.422, 0.9932, 0.4351, 0.9922, 0.4564, 0.8336, 0.422, 0.8391, 0.4019, 0.994, 0.4121, 0.9932, 0.4351, 0.8391, 0.4019, 0.8388, 0.3855, 0.994, 0.3885, 0.994, 0.4121, 0.8388, 0.3855, 0.8328, 0.3656, 0.9933, 0.3649, 0.994, 0.3885, 0.7604, 0.3464, 0.8246, 0.349, 0.8328, 0.3656, 0.7651, 0.3635, 0.7604, 0.3464, 0.7561, 0.3169, 0.8156, 0.3243, 0.8246, 0.349, 0.7561, 0.3169, 0.7601, 0.294, 0.8169, 0.3014, 0.8156, 0.3243, 0.761, 0.4732, 0.7633, 0.4432, 0.8252, 0.4382, 0.8169, 0.4624, 0.7633, 0.4432, 0.7668, 0.426, 0.8336, 0.422, 0.8252, 0.4382, 0.7668, 0.426, 0.7696, 0.4028, 0.8391, 0.4019, 0.8336, 0.422, 0.7696, 0.4028, 0.7692, 0.3868, 0.8388, 0.3855, 0.8391, 0.4019, 0.7692, 0.3868, 0.7651, 0.3635, 0.8328, 0.3656, 0.8388, 0.3855, 0.7158, 0.3399, 0.7604, 0.3464, 0.7651, 0.3635, 0.7109, 0.3595, 0.7158, 0.3399, 0.7231, 0.31, 0.7561, 0.3169, 0.7604, 0.3464, 0.7231, 0.31, 0.7275, 0.2875, 0.7601, 0.294, 0.7561, 0.3169, 0.7287, 0.4836, 0.7191, 0.4531, 0.7633, 0.4432, 0.761, 0.4732, 0.7191, 0.4531, 0.7131, 0.4335, 0.7668, 0.426, 0.7633, 0.4432, 0.7131, 0.4335, 0.7077, 0.4063, 0.7696, 0.4028, 0.7668, 0.426, 0.7077, 0.4063, 0.7071, 0.3871, 0.7692, 0.3868, 0.7696, 0.4028, 0.7071, 0.3871, 0.7109, 0.3595, 0.7651, 0.3635, 0.7692, 0.3868, 0.6617, 0.3305, 0.7158, 0.3399, 0.7109, 0.3595, 0.6583, 0.3529, 0.6617, 0.3305, 0.6676, 0.2992, 0.7231, 0.31, 0.7158, 0.3399, 0.6676, 0.2992, 0.6718, 0.277, 0.7275, 0.2875, 0.7231, 0.31, 0.6714, 0.4983, 0.6634, 0.4659, 0.7191, 0.4531, 0.7287, 0.4836, 0.6634, 0.4659, 0.6588, 0.4428, 0.7131, 0.4335, 0.7191, 0.4531, 0.6588, 0.4428, 0.655, 0.409, 0.7077, 0.4063, 0.7131, 0.4335, 0.655, 0.409, 0.655, 0.3856, 0.7071, 0.3871, 0.7077, 0.4063, 0.655, 0.3856, 0.6583, 0.3529, 0.7109, 0.3595, 0.7071, 0.3871, 0.5344, 0.9101, 0.5529, 0.9083, 0.5547, 0.9268, 0.5362, 0.9286, 0.6466, 0.8791, 0.551, 0.8907, 0.5487, 0.8733, 0.6424, 0.8599, 0.6424, 0.8599, 0.5487, 0.8733, 0.5461, 0.8559, 0.637, 0.8413, 0.6485, 0.8989, 0.5529, 0.9083, 0.551, 0.8907, 0.6466, 0.8791, 0.6473, 0.918, 0.5547, 0.9268, 0.5529, 0.9083, 0.6485, 0.8989, 0.6884, 0.9349, 0.6473, 0.918, 0.6485, 0.8989, 0.6939, 0.9039, 0.6939, 0.9039, 0.6485, 0.8989, 0.6466, 0.8791, 0.6929, 0.8747, 0.6872, 0.8454, 0.6424, 0.8599, 0.637, 0.8413, 0.6761, 0.8157, 0.6929, 0.8747, 0.6466, 0.8791, 0.6424, 0.8599, 0.6872, 0.8454, 0.7272, 0.8702, 0.6929, 0.8747, 0.6872, 0.8454, 0.7224, 0.8375, 0.7224, 0.8375, 0.6872, 0.8454, 0.6761, 0.8157, 0.7158, 0.7996, 0.7314, 0.9041, 0.6939, 0.9039, 0.6929, 0.8747, 0.7272, 0.8702, 0.7298, 0.9446, 0.6884, 0.9349, 0.6939, 0.9039, 0.7314, 0.9041, 0.8728, 0.9446, 0.8292, 0.9438, 0.8299, 0.9002, 0.8736, 0.901, 0.7897, 0.8986, 0.8299, 0.9002, 0.8292, 0.9438, 0.7907, 0.9436, 0.7911, 0.859, 0.8519, 0.8578, 0.8299, 0.9002, 0.7897, 0.8986, 0.776, 0.7935, 0.8127, 0.7802, 0.8443, 0.8135, 0.7886, 0.8301, 0.7886, 0.8301, 0.8443, 0.8135, 0.8519, 0.8578, 0.7911, 0.859, 0.7541, 0.8353, 0.7886, 0.8301, 0.7911, 0.859, 0.7568, 0.864, 0.7593, 0.7973, 0.776, 0.7935, 0.7886, 0.8301, 0.7541, 0.8353, 0.7568, 0.864, 0.7911, 0.859, 0.7897, 0.8986, 0.7724, 0.8994, 0.7724, 0.8994, 0.7897, 0.8986, 0.7907, 0.9436, 0.7746, 0.9441, 0.7746, 0.9441, 0.7298, 0.9446, 0.7314, 0.9041, 0.7724, 0.8994, 0.7568, 0.864, 0.7724, 0.8994, 0.7314, 0.9041, 0.7272, 0.8702, 0.7224, 0.8375, 0.7158, 0.7996, 0.7593, 0.7973, 0.7541, 0.8353, 0.7224, 0.8375, 0.7541, 0.8353, 0.7568, 0.864, 0.7272, 0.8702, 0.7228, 0.8365, 0.7546, 0.8343, 0.7573, 0.8631, 0.7277, 0.8693, 0.7228, 0.8365, 0.7163, 0.7986, 0.7599, 0.7963, 0.7546, 0.8343, 0.7573, 0.8631, 0.7729, 0.8986, 0.7319, 0.9032, 0.7277, 0.8693, 0.7752, 0.9433, 0.7303, 0.9438, 0.7319, 0.9032, 0.7729, 0.8986, 0.7729, 0.8986, 0.7903, 0.8977, 0.7913, 0.9428, 0.7752, 0.9433, 0.7573, 0.8631, 0.7917, 0.8581, 0.7903, 0.8977, 0.7729, 0.8986, 0.7599, 0.7963, 0.7765, 0.7924, 0.7892, 0.8291, 0.7546, 0.8343, 0.7546, 0.8343, 0.7892, 0.8291, 0.7917, 0.8581, 0.7573, 0.8631, 0.7892, 0.8291, 0.845, 0.8125, 0.8525, 0.8569, 0.7917, 0.8581, 0.7765, 0.7924, 0.8133, 0.7792, 0.845, 0.8125, 0.7892, 0.8291, 0.7917, 0.8581, 0.8525, 0.8569, 0.8306, 0.8993, 0.7903, 0.8977, 0.7903, 0.8977, 0.8306, 0.8993, 0.8298, 0.943, 0.7913, 0.9428, 0.8735, 0.9438, 0.8298, 0.943, 0.8306, 0.8993, 0.8743, 0.9001, 0.7303, 0.9438, 0.6889, 0.9341, 0.6944, 0.9031, 0.7319, 0.9032, 0.7319, 0.9032, 0.6944, 0.9031, 0.6933, 0.8738, 0.7277, 0.8693, 0.7228, 0.8365, 0.6877, 0.8445, 0.6765, 0.8147, 0.7163, 0.7986, 0.7277, 0.8693, 0.6933, 0.8738, 0.6877, 0.8445, 0.7228, 0.8365, 0.6933, 0.8738, 0.647, 0.8782, 0.6428, 0.8589, 0.6877, 0.8445, 0.6877, 0.8445, 0.6428, 0.8589, 0.6373, 0.8403, 0.6765, 0.8147, 0.6944, 0.9031, 0.6488, 0.898, 0.647, 0.8782, 0.6933, 0.8738, 0.6889, 0.9341, 0.6476, 0.9171, 0.6488, 0.898, 0.6944, 0.9031, 0.6476, 0.9171, 0.5549, 0.926, 0.5531, 0.9075, 0.6488, 0.898, 0.6488, 0.898, 0.5531, 0.9075, 0.5512, 0.8899, 0.647, 0.8782, 0.6428, 0.8589, 0.5489, 0.8724, 0.5463, 0.855, 0.6373, 0.8403, 0.647, 0.8782, 0.5512, 0.8899, 0.5489, 0.8724, 0.6428, 0.8589, 0.5346, 0.9092, 0.5531, 0.9075, 0.5549, 0.926, 0.5364, 0.9278])
me_cube.materials.append(mat_material)
me_cube.use_remesh_preserve_volume = False
me_cube.use_remesh_preserve_attributes = False
me_cube.use_mirror_vertex_groups = False
me_cube.update()

# ---- objects
ob_cube = bpy.data.objects.new('Cube', me_cube)
ob_lamp = bpy.data.objects.new('Lamp', light_spot)
ob_camera = bpy.data.objects.new('Camera', cam_camera)

# ---- transforms, parenting, visibility, modifiers, constraints
ob_cube.location = (0.0, 0.0, 0.0)
ob_cube.lock_rotations_4d = False
ob_cube.empty_display_type = 'ARROWS'
ob_cube.color = (0.0, 0.0, 0.0, 1.0)
ob_cube.lineart.crease_threshold = 0.0
ob_lamp.location = (4.076, 1.005, 5.904)
ob_lamp.rotation_euler = (0.6503, 0.05522, 1.866)
ob_lamp.lock_rotations_4d = False
ob_lamp.empty_display_type = 'ARROWS'
ob_lamp.color = (0.0, 0.0, 0.0, 0.0)
ob_lamp.lineart.crease_threshold = 0.0
ob_camera.location = (7.481, -6.508, 5.344)
ob_camera.rotation_euler = (1.109, 0.01082, 0.8149)
ob_camera.lock_rotations_4d = False
ob_camera.empty_display_type = 'ARROWS'
ob_camera.color = (0.0, 0.0, 0.0, 0.0)
ob_camera.display_type = 'WIRE'
ob_camera.lineart.crease_threshold = 0.0

# ---- collection membership
col_collection_1.objects.link(ob_cube)
col_collection_1.objects.link(ob_lamp)
col_collection_1.objects.link(ob_camera)

# ---- scene / render settings (as saved in the file)
scene.camera = ob_camera
scene.frame_start = 1; scene.frame_end = 250; scene.frame_set(250)
scene.render.engine = 'BLENDER_EEVEE_NEXT'
scene.render.image_settings.file_format = 'JPEG'
scene.render.image_settings.color_mode = 'RGB'
scene.render.image_settings.compression = 90
scene.render.resolution_x = 800
scene.render.resolution_y = 600
scene.render.pixel_aspect_x = 100.0
scene.render.pixel_aspect_y = 100.0
scene.render.fps = 25
scene.render.dither_intensity = 0.0
scene.render.use_compositing = False
scene.render.use_sequencer = False
scene.render.bake_margin = 2
scene.render.bake_bias = 0.0
scene.render.use_stamp_time = False
scene.render.use_stamp_date = False
scene.render.use_stamp_frame = False
scene.render.use_stamp_camera = False
scene.render.use_stamp_scene = False
scene.render.use_stamp_filename = False
scene.render.use_stamp_render_time = False
scene.render.stamp_font_size = 0
scene.cycles.use_denoising = False
scene.cycles.samples = 10
scene.cycles.sampling_pattern = 'TABULATED_SOBOL'
scene.cycles.light_sampling_threshold = 0.0
scene.cycles.use_adaptive_sampling = False
scene.cycles.use_light_tree = False
scene.cycles.blur_glossy = 0.0
scene.cycles.volume_bounces = 1
scene.cycles.pixel_filter_type = 'GAUSSIAN'
scene.cycles.sample_clamp_indirect = 0.0
scene.view_settings.view_transform = 'Raw'
bpy.context.view_layer.update()
